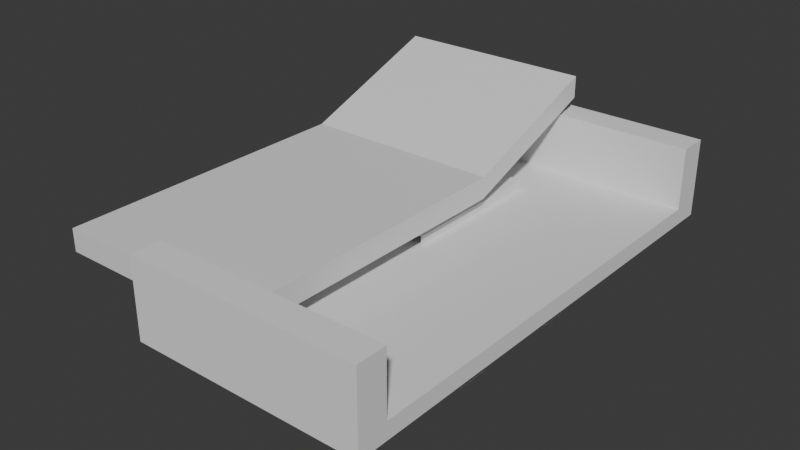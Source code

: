 # Source: Bed.blend  (saved by Blender 4.4.30; exported with 4.5.12 LTS)
import bpy
from mathutils import Matrix  # noqa: F401  (used for matrix-valued properties, if any)

bpy.ops.wm.read_factory_settings(use_empty=True)
scene = bpy.context.scene
scene.name = 'Scene'

# ---- collections
col_collection = bpy.data.collections.new('Collection'); scene.collection.children.link(col_collection)

# ---- materials (node trees are filled in below, after node groups)
mat_material_001 = bpy.data.materials.new('Material.001')
mat_material_001.alpha_threshold = 0.0
mat_material_001.roughness = 0.5
mat_material_001.line_color = (0.0, 0.0, 0.0, 1.0)

# ---- material node trees
mat_material_001.use_nodes = True; mat_material_001.node_tree.nodes.clear()
_N = mat_material_001.node_tree.nodes; _L = mat_material_001.node_tree.links
n0 = _N.new('ShaderNodeOutputMaterial'); n0.name = 'Material Output'; n0.location = (300, 300)
n1 = _N.new('ShaderNodeBsdfPrincipled'); n1.name = 'Principled BSDF'; n1.location = (10, 300)
n1.inputs[3].default_value = 1.45
_L.new(n1.outputs[0], n0.inputs[0])
n0.is_active_output = True

# ---- world
world_world = bpy.data.worlds.new('World'); scene.world = world_world
world_world.use_nodes = True; world_world.node_tree.nodes.clear()
_N = world_world.node_tree.nodes; _L = world_world.node_tree.links
n0 = _N.new('ShaderNodeOutputWorld'); n0.name = 'World Output'; n0.location = (300, 300)
n1 = _N.new('ShaderNodeBackground'); n1.name = 'Background'; n1.location = (10, 300)
n1.inputs[0].default_value = (0.05088, 0.05088, 0.05088, 1.0)
_L.new(n1.outputs[0], n0.inputs[0])
n0.is_active_output = True
world_world.color = (0.05088, 0.05088, 0.05088)
world_world.sun_shadow_jitter_overblur = 0.0

# ---- meshes
me_cube_002 = bpy.data.meshes.new('Cube.002')
me_cube_002.from_pydata([(0.7849, 1.0, 6.056), (0.7849, 1.0, 4.056), (0.7849, -1.0, 1.0), (0.7849, -1.0, -1.0), (-0.7849, 1.0, 6.056), (-0.7849, 1.0, 4.056), (-0.7849, -1.0, 1.0), (-0.7849, -1.0, -1.0), (-0.7849, 0.3333, -1.0), (-0.7849, -0.3333, -1.0), (0.2616, 1.0, 4.056), (-0.2616, 1.0, 4.056), (0.7849, 1.0, 5.389), (0.7849, 1.0, 4.722), (-0.7849, -1.0, -0.3333), (-0.7849, -1.0, 0.3333), (0.7849, -1.0, 0.3333), (0.7849, -1.0, -0.3333), (-0.7849, 1.0, 5.389), (-0.7849, 1.0, 4.722), (0.2616, -1.0, 1.0), (-0.2616, -1.0, 1.0), (0.7849, 0.3333, 1.0), (0.7849, -0.3333, 1.0), (-0.2616, -1.0, -1.0), (0.2616, -1.0, -1.0), (-0.7849, -0.3333, 1.0), (-0.7849, 0.3333, 1.0), (-0.2616, 1.0, 6.056), (0.2616, 1.0, 6.056), (0.7849, -0.3333, -1.0), (0.7849, 0.3333, -1.0), (-0.2616, 1.0, 4.722), (0.2616, 1.0, 4.722), (-0.2616, 1.0, 5.389), (0.2616, 1.0, 5.389), (0.7849, 0.3333, -0.3333), (0.7849, -0.3333, -0.3333), (0.7849, 0.3333, 0.3333), (0.7849, -0.3333, 0.3333), (-0.2616, 0.3333, -1.0), (-0.2616, -0.3333, -1.0), (0.2616, 0.3333, -1.0), (0.2616, -0.3333, -1.0), (-0.7849, -0.3333, -0.3333), (-0.7849, 0.3333, -0.3333), (-0.7849, -0.3333, 0.3333), (-0.7849, 0.3333, 0.3333), (0.2616, -1.0, -0.3333), (-0.2616, -1.0, -0.3333), (0.2616, -1.0, 0.3333), (-0.2616, -1.0, 0.3333), (0.2616, 0.3333, 1.0), (0.2616, -0.3333, 1.0), (-0.2616, 0.3333, 1.0), (-0.2616, -0.3333, 1.0)], [], [(55, 26, 6, 21), (51, 21, 6, 15), (47, 27, 4, 18), (43, 30, 3, 25), (39, 23, 2, 16), (35, 29, 0, 12), (10, 33, 13, 1), (33, 35, 12, 13), (5, 19, 32, 11), (11, 32, 33, 10), (19, 18, 34, 32), (32, 34, 35, 33), (18, 4, 28, 34), (34, 28, 29, 35), (30, 37, 17, 3), (37, 39, 16, 17), (1, 13, 36, 31), (31, 36, 37, 30), (13, 12, 38, 36), (36, 38, 39, 37), (12, 0, 22, 38), (38, 22, 23, 39), (9, 41, 24, 7), (41, 43, 25, 24), (5, 11, 40, 8), (8, 40, 41, 9), (11, 10, 42, 40), (40, 42, 43, 41), (10, 1, 31, 42), (42, 31, 30, 43), (8, 45, 19, 5), (45, 47, 18, 19), (7, 14, 44, 9), (9, 44, 45, 8), (14, 15, 46, 44), (44, 46, 47, 45), (15, 6, 26, 46), (46, 26, 27, 47), (24, 49, 14, 7), (49, 51, 15, 14), (3, 17, 48, 25), (25, 48, 49, 24), (17, 16, 50, 48), (48, 50, 51, 49), (16, 2, 20, 50), (50, 20, 21, 51), (23, 53, 20, 2), (53, 55, 21, 20), (0, 29, 52, 22), (22, 52, 53, 23), (29, 28, 54, 52), (52, 54, 55, 53), (28, 4, 27, 54), (54, 27, 26, 55)])
_uv = me_cube_002.uv_layers.new(name='UVMap')
_uv.uv.foreach_set('vector', [0.7917, 0.6667, 0.875, 0.6667, 0.875, 0.75, 0.7917, 0.75, 0.5417, 0.9167, 0.625, 0.9167, 0.625, 1.0, 0.5417, 1.0, 0.5417, 0.1667, 0.625, 0.1667, 0.625, 0.25, 0.5417, 0.25, 0.2917, 0.6667, 0.375, 0.6667, 0.375, 0.75, 0.2917, 0.75, 0.5417, 0.6667, 0.625, 0.6667, 0.625, 0.75, 0.5417, 0.75, 0.5417, 0.4167, 0.625, 0.4167, 0.625, 0.5, 0.5417, 0.5, 0.375, 0.4167, 0.4583, 0.4167, 0.4583, 0.5, 0.375, 0.5, 0.4583, 0.4167, 0.5417, 0.4167, 0.5417, 0.5, 0.4583, 0.5, 0.375, 0.25, 0.4583, 0.25, 0.4583, 0.3333, 0.375, 0.3333, 0.375, 0.3333, 0.4583, 0.3333, 0.4583, 0.4167, 0.375, 0.4167, 0.4583, 0.25, 0.5417, 0.25, 0.5417, 0.3333, 0.4583, 0.3333, 0.4583, 0.3333, 0.5417, 0.3333, 0.5417, 0.4167, 0.4583, 0.4167, 0.5417, 0.25, 0.625, 0.25, 0.625, 0.3333, 0.5417, 0.3333, 0.5417, 0.3333, 0.625, 0.3333, 0.625, 0.4167, 0.5417, 0.4167, 0.375, 0.6667, 0.4583, 0.6667, 0.4583, 0.75, 0.375, 0.75, 0.4583, 0.6667, 0.5417, 0.6667, 0.5417, 0.75, 0.4583, 0.75, 0.375, 0.5, 0.4583, 0.5, 0.4583, 0.5833, 0.375, 0.5833, 0.375, 0.5833, 0.4583, 0.5833, 0.4583, 0.6667, 0.375, 0.6667, 0.4583, 0.5, 0.5417, 0.5, 0.5417, 0.5833, 0.4583, 0.5833, 0.4583, 0.5833, 0.5417, 0.5833, 0.5417, 0.6667, 0.4583, 0.6667, 0.5417, 0.5, 0.625, 0.5, 0.625, 0.5833, 0.5417, 0.5833, 0.5417, 0.5833, 0.625, 0.5833, 0.625, 0.6667, 0.5417, 0.6667, 0.125, 0.6667, 0.2083, 0.6667, 0.2083, 0.75, 0.125, 0.75, 0.2083, 0.6667, 0.2917, 0.6667, 0.2917, 0.75, 0.2083, 0.75, 0.125, 0.5, 0.2083, 0.5, 0.2083, 0.5833, 0.125, 0.5833, 0.125, 0.5833, 0.2083, 0.5833, 0.2083, 0.6667, 0.125, 0.6667, 0.2083, 0.5, 0.2917, 0.5, 0.2917, 0.5833, 0.2083, 0.5833, 0.2083, 0.5833, 0.2917, 0.5833, 0.2917, 0.6667, 0.2083, 0.6667, 0.2917, 0.5, 0.375, 0.5, 0.375, 0.5833, 0.2917, 0.5833, 0.2917, 0.5833, 0.375, 0.5833, 0.375, 0.6667, 0.2917, 0.6667, 0.375, 0.1667, 0.4583, 0.1667, 0.4583, 0.25, 0.375, 0.25, 0.4583, 0.1667, 0.5417, 0.1667, 0.5417, 0.25, 0.4583, 0.25, 0.375, 0.0, 0.4583, 0.0, 0.4583, 0.08333, 0.375, 0.08333, 0.375, 0.08333, 0.4583, 0.08333, 0.4583, 0.1667, 0.375, 0.1667, 0.4583, 0.0, 0.5417, 0.0, 0.5417, 0.08333, 0.4583, 0.08333, 0.4583, 0.08333, 0.5417, 0.08333, 0.5417, 0.1667, 0.4583, 0.1667, 0.5417, 0.0, 0.625, 0.0, 0.625, 0.08333, 0.5417, 0.08333, 0.5417, 0.08333, 0.625, 0.08333, 0.625, 0.1667, 0.5417, 0.1667, 0.375, 0.9167, 0.4583, 0.9167, 0.4583, 1.0, 0.375, 1.0, 0.4583, 0.9167, 0.5417, 0.9167, 0.5417, 1.0, 0.4583, 1.0, 0.375, 0.75, 0.4583, 0.75, 0.4583, 0.8333, 0.375, 0.8333, 0.375, 0.8333, 0.4583, 0.8333, 0.4583, 0.9167, 0.375, 0.9167, 0.4583, 0.75, 0.5417, 0.75, 0.5417, 0.8333, 0.4583, 0.8333, 0.4583, 0.8333, 0.5417, 0.8333, 0.5417, 0.9167, 0.4583, 0.9167, 0.5417, 0.75, 0.625, 0.75, 0.625, 0.8333, 0.5417, 0.8333, 0.5417, 0.8333, 0.625, 0.8333, 0.625, 0.9167, 0.5417, 0.9167, 0.625, 0.6667, 0.7083, 0.6667, 0.7083, 0.75, 0.625, 0.75, 0.7083, 0.6667, 0.7917, 0.6667, 0.7917, 0.75, 0.7083, 0.75, 0.625, 0.5, 0.7083, 0.5, 0.7083, 0.5833, 0.625, 0.5833, 0.625, 0.5833, 0.7083, 0.5833, 0.7083, 0.6667, 0.625, 0.6667, 0.7083, 0.5, 0.7917, 0.5, 0.7917, 0.5833, 0.7083, 0.5833, 0.7083, 0.5833, 0.7917, 0.5833, 0.7917, 0.6667, 0.7083, 0.6667, 0.7917, 0.5, 0.875, 0.5, 0.875, 0.5833, 0.7917, 0.5833, 0.7917, 0.5833, 0.875, 0.5833, 0.875, 0.6667, 0.7917, 0.6667])
me_cube_002.materials.append(mat_material_001)
me_cube_002.use_mirror_vertex_groups = False
me_cube_002.update()
me_cube_003 = bpy.data.meshes.new('Cube.003')
me_cube_003.from_pydata([(-1.0, 1.014, -0.783), (-1.0, 1.014, 1.217), (1.0, 1.014, -0.783), (1.0, 1.014, 1.217), (-1.0, -1.014, -0.783), (-1.0, -1.014, 1.217), (1.0, -1.014, -0.783), (1.0, -1.014, 1.217), (-1.0, 0.8892, 1.217), (1.0, 0.8892, -0.783), (-1.0, 0.8892, -0.783), (-1.0, 1.014, 0.217), (0.0, 1.014, -0.783), (0.0, 1.014, 1.217), (1.0, 1.014, 0.217), (1.0, 0.8892, 1.217), (-1.0, -0.8892, 1.217), (1.0, -0.8892, -0.783), (-1.0, -0.8892, -0.783), (-1.0, -1.014, 0.217), (0.0, 0.8892, 1.217), (0.0, 0.8892, -0.783), (0.0, -1.014, -0.783), (-1.0, 0.8892, 0.217), (0.0, 1.014, 0.217), (1.0, 0.8892, 0.217), (1.0, 0.8892, -8.172), (1.0, 1.014, -8.172), (0.0, 1.014, -8.172), (-1.0, 1.014, -8.172), (-1.0, 0.8892, -8.172), (0.0, 0.8892, -8.172), (-1.0, 0.3168, -0.783), (0.0, -1.014, 1.217), (1.0, 0.3168, 1.217), (1.0, -1.014, 0.217), (1.0, -0.8892, 1.217), (0.0, -0.8892, 1.217), (0.0, -0.8892, -0.783), (-1.0, -0.8892, 0.217), (0.0, -1.014, 0.217), (1.0, -0.8892, 0.217), (1.0, -0.8892, -8.172), (1.0, -1.014, -8.172), (0.0, -1.014, -8.172), (-1.0, 0.3168, 1.217), (-1.0, -1.014, -8.172), (1.0, 0.3168, -0.783), (-1.0, -0.8892, -8.172), (0.0, -0.8892, -8.172), (-1.0, -0.3168, -0.783), (1.0, -0.3168, 1.217), (-1.0, -0.3168, 1.217), (1.0, -0.3168, -0.783), (0.0, -0.3168, 1.217), (-0.3333, -0.8892, 1.217), (-0.6667, -0.8892, 1.217), (0.0, 0.3168, 1.217), (-0.3333, 0.8892, 1.217), (-0.6667, 0.8892, 1.217), (0.6667, 0.8892, 1.217), (0.3333, 0.8892, 1.217), (0.6667, -0.8892, 1.217), (0.0, 0.3168, -0.783), (0.3333, 0.8892, -0.783), (0.6667, 0.8892, -0.783), (-0.6667, 0.8892, -0.783), (-0.3333, 0.8892, -0.783), (0.3333, -0.8892, 1.217), (0.0, -0.3168, -0.783), (0.3333, -0.8892, -0.783), (0.6667, -0.8892, -0.783), (-0.6667, -0.8892, -0.783), (-0.3333, -0.8892, -0.783), (-1.0, -0.8892, -0.1164), (-1.0, -0.8892, -0.4497), (-1.0, 0.8892, -0.1164), (-1.0, 0.8892, -0.4497), (-1.0, 0.8892, 0.8836), (-1.0, 0.8892, 0.5503), (-1.0, 0.3168, 0.217), (-1.0, -0.8892, 0.8836), (1.0, 0.8892, 0.5503), (1.0, 0.8892, 0.8836), (1.0, 0.8892, -0.4497), (1.0, 0.8892, -0.1164), (1.0, 0.3168, 0.217), (-1.0, -0.8892, 0.5503), (-1.0, -0.3168, 0.217), (1.0, -0.8892, 0.5503), (1.0, 0.3168, -0.4497), (1.0, 0.3168, -0.1164), (1.0, -0.8892, 0.8836), (1.0, -0.8892, -0.4497), (1.0, 0.3168, 0.5503), (1.0, 0.3168, 0.8836), (1.0, -0.8892, -0.1164), (1.0, -0.3168, 0.217), (-1.0, 0.3168, 0.8836), (-1.0, 0.3168, 0.5503), (1.0, -0.3168, -0.4497), (1.0, -0.3168, -0.1164), (-1.0, 0.3168, -0.1164), (-1.0, 0.3168, -0.4497), (1.0, -0.3168, 0.5503), (1.0, -0.3168, 0.8836), (-1.0, -0.3168, 0.8836), (-1.0, -0.3168, 0.5503), (-1.0, -0.3168, -0.1164), (-1.0, -0.3168, -0.4497), (-0.3333, -0.3168, -0.783), (-0.6667, -0.3168, -0.783), (0.6667, -0.3168, -0.783), (0.3333, -0.3168, -0.783), (0.3333, -0.3168, 1.217), (0.6667, -0.3168, 1.217), (-0.6667, -0.3168, 1.217), (-0.3333, 0.3168, -0.783), (-0.3333, -0.3168, 1.217), (-0.6667, 0.3168, -0.783), (-1.0, -0.03057, -0.783), (0.6667, 0.3168, -0.783), (1.0, -0.03057, 1.217), (0.3333, 0.3168, -0.783), (-1.0, -0.03057, 1.217), (0.3333, 0.3168, 1.217), (1.0, -0.03057, -0.783), (0.6667, 0.3168, 1.217), (0.0, -0.03057, 1.217), (-0.6667, 0.3168, 1.217), (0.0, -0.03057, -0.783), (-0.3333, 0.3168, 1.217), (-1.0, -0.03057, 0.217), (1.0, -0.03057, 0.217), (1.0, -0.3168, 0.05029), (1.0, -0.3168, -0.6164), (-1.0, 0.03057, -0.783), (1.0, 0.03057, 1.217), (-1.0, 0.03057, 1.217), (1.0, 0.03057, -0.783), (0.0, 0.03057, 1.217), (0.0, 0.03057, -0.783), (-1.0, 0.03057, 0.217), (1.0, 0.03057, 0.217), (1.0, -0.3168, -0.283), (1.0, -0.03057, -0.4497), (1.0, -0.03057, -0.1164), (1.0, 0.3168, 0.05029), (1.0, 0.3168, -0.6164), (1.0, 0.3168, -0.283), (1.0, 0.03057, -0.4497), (1.0, 0.03057, -0.1164), (1.0, -0.3168, 1.05), (1.0, -0.3168, 0.3836), (1.0, -0.3168, 0.717), (1.0, 0.3168, 1.05), (1.0, 0.3168, 0.3836), (1.0, 0.3168, 0.717), (1.0, 0.03057, 0.5503), (1.0, 0.03057, 0.8836), (1.0, -0.03057, 0.5503), (1.0, -0.03057, 0.8836), (-1.0, -0.3168, 0.3836), (-1.0, 0.3168, 0.3836), (-1.0, 0.3168, 1.05), (-1.0, 0.3168, 0.717), (-1.0, 0.03057, 0.8836), (-1.0, 0.03057, 0.5503), (-1.0, -0.3168, 1.05), (-1.0, -0.3168, 0.717), (-1.0, -0.03057, 0.8836), (-1.0, 0.3168, -0.6164), (-1.0, 0.3168, 0.05029), (-1.0, 0.3168, -0.283), (-1.0, 0.03057, -0.1164), (-1.0, 0.03057, -0.4497), (-0.3333, 0.03057, -0.783), (-0.6667, 0.03057, -0.783), (-1.0, -0.03057, 0.5503), (-0.1667, 0.3168, -0.783), (-1.0, -0.3168, -0.6164), (-0.5, 0.3168, -0.783), (-1.0, -0.3168, 0.05029), (-0.8333, 0.3168, -0.783), (0.6667, 0.03057, -0.783), (0.3333, 0.03057, -0.783), (-1.0, -0.3168, -0.283), (0.8333, 0.3168, -0.783), (-1.0, -0.03057, -0.1164), (0.5, 0.3168, -0.783), (-1.0, -0.03057, -0.4497), (0.1667, 0.3168, -0.783), (0.3333, 0.03057, 1.217), (0.6667, 0.03057, 1.217), (-0.3333, -0.03057, -0.783), (0.1667, 0.3168, 1.217), (-0.6667, -0.03057, -0.783), (0.5, 0.3168, 1.217), (-0.1667, -0.3168, -0.783), (0.8333, 0.3168, 1.217), (-0.6667, 0.03057, 1.217), (-0.3333, 0.03057, 1.217), (-0.5, -0.3168, -0.783), (-0.8333, 0.3168, 1.217), (-0.8333, -0.3168, -0.783), (-0.5, 0.3168, 1.217), (0.6667, -0.03057, -0.783), (-0.1667, 0.3168, 1.217), (-0.1667, 0.03057, 1.217), (-0.5, 0.03057, 1.217), (-0.8333, 0.03057, 1.217), (0.8333, 0.03057, 1.217), (0.5, 0.03057, 1.217), (0.1667, 0.03057, 1.217), (0.1667, 0.03057, -0.783), (0.5, 0.03057, -0.783), (0.8333, 0.03057, -0.783), (-0.8333, 0.03057, -0.783), (-0.5, 0.03057, -0.783), (-0.1667, 0.03057, -0.783), (-1.0, 0.03057, -0.283), (-1.0, 0.03057, 0.05029), (-1.0, 0.03057, -0.6164), (-1.0, 0.03057, 0.717), (-1.0, 0.03057, 1.05), (-1.0, 0.03057, 0.3836), (1.0, 0.03057, 0.717), (1.0, 0.03057, 0.3836), (1.0, 0.03057, 1.05), (1.0, 0.03057, -0.283), (1.0, 0.03057, -0.6164), (1.0, 0.03057, 0.05029), (0.3333, -0.03057, -0.783), (-1.0, 0.1737, 1.217), (0.0, 0.1737, 1.217), (0.3333, 0.1737, 1.217), (0.6667, 0.1737, 1.217), (0.8333, -0.3168, -0.783), (0.08333, 0.3168, 1.217), (0.5, -0.3168, -0.783), (0.4167, 0.3168, 1.217), (0.1667, -0.3168, -0.783), (0.75, 0.3168, 1.217), (-0.6667, 0.1737, 1.217), (-0.3333, 0.1737, 1.217), (0.3333, -0.03057, 1.217), (-0.9167, 0.3168, 1.217), (0.6667, -0.03057, 1.217), (-0.5833, 0.3168, 1.217), (0.1667, -0.3168, 1.217), (-0.25, 0.3168, 1.217), (1.0, 0.1737, 1.217), (0.5, -0.3168, 1.217), (0.8333, -0.3168, 1.217), (-0.6667, -0.03057, 1.217), (-0.3333, -0.03057, 1.217), (-0.8333, -0.3168, 1.217), (0.25, 0.3168, 1.217), (-0.5, -0.3168, 1.217), (0.5833, 0.3168, 1.217), (-0.1667, -0.3168, 1.217), (0.9167, 0.3168, 1.217), (-0.1667, -0.03057, 1.217), (-0.5, -0.03057, 1.217), (-0.8333, -0.03057, 1.217), (-0.75, 0.3168, 1.217), (0.8333, -0.03057, 1.217), (-0.4167, 0.3168, 1.217), (0.5, -0.03057, 1.217), (-0.08333, 0.3168, 1.217), (-0.1667, 0.1737, 1.217), (0.1667, -0.03057, 1.217), (-0.25, 0.03057, 1.217), (-0.08333, 0.03057, 1.217), (-0.5, 0.1737, 1.217), (0.1667, -0.03057, -0.783), (-0.5833, 0.03057, 1.217), (-0.4167, 0.03057, 1.217), (-0.8333, 0.1737, 1.217), (0.5, -0.03057, -0.783), (-0.9167, 0.03057, 1.217), (-0.75, 0.03057, 1.217), (0.8333, 0.1737, 1.217), (0.8333, -0.03057, -0.783), (0.75, 0.03057, 1.217), (0.9167, 0.03057, 1.217), (0.5, 0.1737, 1.217), (-0.8333, -0.03057, -0.783), (0.4167, 0.03057, 1.217), (0.5833, 0.03057, 1.217), (0.1667, 0.1737, 1.217), (-0.5, -0.03057, -0.783), (0.08333, 0.03057, 1.217), (0.25, 0.03057, 1.217), (-0.1667, -0.03057, -0.783), (-1.0, -0.03057, -0.283), (0.08333, 0.1737, 1.217), (-1.0, -0.03057, 0.05029), (-1.0, -0.03057, -0.6164), (0.4167, 0.1737, 1.217), (-1.0, -0.03057, 0.717), (-1.0, -0.03057, 1.05), (0.75, 0.1737, 1.217), (-1.0, -0.03057, 0.3836), (1.0, -0.03057, 0.717), (-0.9167, 0.1737, 1.217), (1.0, -0.03057, 0.3836), (1.0, -0.03057, 1.05), (-0.5833, 0.1737, 1.217), (1.0, -0.03057, -0.283), (1.0, -0.03057, -0.6164), (-0.25, 0.1737, 1.217), (-0.08333, 0.1737, 1.217), (-0.4167, 0.1737, 1.217), (-0.75, 0.1737, 1.217), (0.9167, 0.1737, 1.217), (0.5833, 0.1737, 1.217), (0.25, 0.1737, 1.217), (0.6667, 0.1737, 7.072), (0.6667, 0.3168, 7.072), (-0.6667, 0.1737, 7.072), (-0.6667, 0.3168, 7.072), (-0.5833, 0.3168, 7.072), (0.5833, 0.3168, 7.072), (-0.5833, 0.1737, 7.072), (0.5833, 0.1737, 7.072), (-1.0, 0.0, -0.783), (-1.0, 0.0, 0.217), (1.0, 0.0, 0.217), (1.0, 0.0, -0.4497), (1.0, 0.0, -0.1164), (1.0, 0.0, 0.5503), (1.0, 0.0, 0.8836), (-1.0, 0.0, 0.8836), (-1.0, 0.0, 0.5503), (-1.0, 0.0, -0.1164), (-1.0, 0.0, -0.4497), (-1.0, 0.0, 1.217), (1.0, 0.0, -0.783), (0.0, 0.0, 1.217), (0.0, 0.0, -0.783), (-0.3333, 0.0, -0.783), (-0.6667, 0.0, -0.783), (0.6667, 0.0, -0.783), (0.3333, 0.0, -0.783), (0.3333, 0.0, 1.217), (0.6667, 0.0, 1.217), (-0.6667, 0.0, 1.217), (-0.3333, 0.0, 1.217), (-0.1667, 0.0, 1.217), (-0.5, 0.0, 1.217), (-0.8333, 0.0, 1.217), (0.8333, 0.0, 1.217), (0.5, 0.0, 1.217), (0.1667, 0.0, 1.217), (0.1667, 0.0, -0.783), (0.5, 0.0, -0.783), (0.8333, 0.0, -0.783), (-0.8333, 0.0, -0.783), (-0.5, 0.0, -0.783), (-0.1667, 0.0, -0.783), (-1.0, 0.0, -0.283), (-1.0, 0.0, 0.05029), (-1.0, 0.0, -0.6164), (-1.0, 0.0, 0.717), (-1.0, 0.0, 1.05), (-1.0, 0.0, 0.3836), (1.0, 0.0, 0.717), (1.0, 0.0, 0.3836), (1.0, 0.0, 1.05), (1.0, 0.0, -0.283), (1.0, 0.0, -0.6164), (1.0, 0.0, 0.05029), (1.0, 0.0, 1.217), (0.25, 0.0, 1.217), (0.08333, 0.0, 1.217), (0.5833, 0.0, 1.217), (0.4167, 0.0, 1.217), (0.9167, 0.0, 1.217), (0.75, 0.0, 1.217), (-0.75, 0.0, 1.217), (-0.9167, 0.0, 1.217), (-0.4167, 0.0, 1.217), (-0.5833, 0.0, 1.217), (-0.08333, 0.0, 1.217), (-0.25, 0.0, 1.217), (1.0, -0.03057, 0.05029), (-1.0, -0.1737, 1.217), (0.0, -0.1737, 1.217), (0.3333, -0.1737, 1.217), (0.6667, -0.1737, 1.217), (0.08333, -0.3168, 1.217), (0.4167, -0.3168, 1.217), (0.75, -0.3168, 1.217), (-0.6667, -0.1737, 1.217), (-0.3333, -0.1737, 1.217), (-0.9167, -0.3168, 1.217), (-0.5833, -0.3168, 1.217), (-0.25, -0.3168, 1.217), (1.0, -0.1737, 1.217), (0.25, -0.3168, 1.217), (0.5833, -0.3168, 1.217), (0.9167, -0.3168, 1.217), (-0.75, -0.3168, 1.217), (-0.4167, -0.3168, 1.217), (-0.08333, -0.3168, 1.217), (-0.1667, -0.1737, 1.217), (-0.25, -0.03057, 1.217), (-0.08333, -0.03057, 1.217), (-0.5, -0.1737, 1.217), (-0.5833, -0.03057, 1.217), (-0.4167, -0.03057, 1.217), (-0.8333, -0.1737, 1.217), (-0.9167, -0.03057, 1.217), (-0.75, -0.03057, 1.217), (0.8333, -0.1737, 1.217), (0.75, -0.03057, 1.217), (0.9167, -0.03057, 1.217), (0.5, -0.1737, 1.217), (0.4167, -0.03057, 1.217), (0.5833, -0.03057, 1.217), (0.1667, -0.1737, 1.217), (0.08333, -0.03057, 1.217), (0.25, -0.03057, 1.217), (0.08333, -0.1737, 1.217), (0.4167, -0.1737, 1.217), (0.75, -0.1737, 1.217), (-0.9167, -0.1737, 1.217), (-0.5833, -0.1737, 1.217), (-0.25, -0.1737, 1.217), (-0.08333, -0.1737, 1.217), (-0.4167, -0.1737, 1.217), (-0.75, -0.1737, 1.217), (0.9167, -0.1737, 1.217), (0.5833, -0.1737, 1.217), (0.25, -0.1737, 1.217), (0.6667, -0.1737, 7.072), (0.6667, -0.3168, 7.072), (-0.6667, -0.1737, 7.072), (-0.6667, -0.3168, 7.072), (-0.5833, -0.3168, 7.072), (0.5833, -0.3168, 7.072), (-0.5833, -0.1737, 7.072), (0.5833, -0.1737, 7.072)], [], [(25, 14, 3, 15, 83, 82), (24, 13, 3, 14), (23, 11, 0, 10, 77, 76), (97, 153, 104, 89, 41), (2, 9, 26, 27), (20, 61, 60, 15, 3, 13), (8, 59, 58, 20, 13, 1), (131, 250, 207, 269, 57, 20, 58), (127, 242, 199, 261, 34, 15, 60), (10, 0, 29, 30), (123, 191, 63, 21, 64), (119, 183, 32, 10, 66), (22, 44, 43, 6), (19, 40, 33, 5), (115, 62, 36, 51, 402, 253, 393), (103, 77, 10, 32, 171), (99, 79, 23, 80, 163), (8, 1, 11, 23, 79, 78), (12, 24, 14, 2), (0, 11, 24, 12), (11, 1, 13, 24), (95, 83, 15, 34, 155), (91, 85, 25, 86, 147), (9, 2, 14, 25, 85, 84), (31, 30, 29, 28), (26, 31, 28, 27), (9, 65, 64, 21, 31, 26), (0, 12, 28, 29), (21, 67, 66, 10, 30, 31), (12, 2, 27, 28), (301, 170, 106, 168), (231, 147, 86, 143), (106, 169, 107, 87, 81), (295, 190, 109, 186), (230, 148, 90, 150), (229, 149, 91, 151), (47, 9, 84, 90, 148), (90, 84, 85, 91, 149), (69, 38, 73, 110, 198), (228, 155, 34, 251, 137), (294, 198, 110, 194), (53, 17, 71, 112, 237), (227, 156, 94, 158), (226, 157, 95, 159), (86, 25, 82, 94, 156), (94, 82, 83, 95, 157), (279, 239, 113, 232), (225, 163, 80, 142), (54, 37, 68, 114, 400, 249, 391), (434, 443, 436, 390), (224, 164, 98, 166), (223, 165, 99, 167), (45, 8, 78, 98, 164), (98, 78, 79, 99, 165), (116, 56, 55, 118, 404, 258, 397), (222, 171, 32, 136), (430, 405, 54, 388), (384, 408, 128, 339), (221, 172, 102, 174), (220, 173, 103, 175), (80, 23, 76, 102, 172), (102, 76, 77, 103, 173), (39, 74, 75, 18, 4, 19), (18, 48, 46, 4), (41, 89, 92, 36, 7, 35), (40, 35, 7, 33), (6, 43, 42, 17), (16, 5, 33, 37, 55, 56), (37, 33, 7, 36, 62, 68), (118, 55, 37, 54, 405, 260, 398), (109, 180, 50, 18, 75), (105, 152, 51, 36, 92), (113, 70, 38, 69, 241), (111, 72, 18, 50, 204), (107, 162, 88, 39, 87), (22, 6, 35, 40), (16, 81, 87, 39, 19, 5), (4, 22, 40, 19), (49, 44, 46, 48), (386, 133, 97, 134), (101, 134, 97, 41, 96), (17, 93, 96, 41, 35, 6), (42, 43, 44, 49), (4, 46, 44, 22), (17, 42, 49, 38, 70, 71), (38, 49, 48, 18, 72, 73), (63, 179, 117, 67, 21), (117, 181, 119, 66, 67), (382, 411, 255, 348), (219, 176, 117, 179), (380, 414, 254, 347), (218, 177, 119, 181), (378, 417, 122, 373), (217, 136, 32, 183), (47, 187, 121, 65, 9), (121, 189, 123, 64, 65), (376, 420, 247, 346), (216, 184, 121, 187), (374, 423, 245, 345), (215, 185, 123, 189), (355, 275, 130, 340), (214, 141, 63, 191), (57, 238, 195, 257, 125, 61, 20), (125, 240, 197, 259, 127, 60, 61), (126, 53, 237, 283), (317, 235, 125, 257), (338, 126, 283, 357), (316, 236, 318, 325), (357, 283, 206, 343), (315, 251, 34, 261), (45, 246, 203, 265, 129, 59, 8), (129, 248, 205, 267, 131, 58, 59), (196, 111, 204, 287), (314, 243, 129, 265), (342, 196, 287, 358), (313, 244, 131, 267), (358, 287, 120, 326), (312, 234, 57, 269), (53, 135, 100, 93, 17), (104, 154, 105, 92, 89), (310, 145, 100, 135), (309, 146, 101, 144), (100, 144, 101, 96, 93), (306, 160, 104, 153), (307, 122, 399, 51, 152), (304, 161, 105, 154), (311, 270, 207, 250), (385, 349, 208, 272), (384, 339, 140, 273), (308, 274, 205, 248), (383, 350, 209, 276), (382, 348, 201, 277), (305, 278, 203, 246), (381, 351, 210, 280), (380, 347, 200, 281), (302, 282, 199, 242), (379, 352, 211, 284), (378, 373, 137, 285), (299, 286, 197, 240), (377, 353, 212, 288), (376, 346, 193, 289), (296, 290, 195, 238), (375, 354, 213, 292), (374, 345, 192, 293), (185, 214, 191, 123), (344, 355, 214, 185), (355, 340, 141, 214), (184, 215, 189, 121), (343, 356, 215, 184), (356, 344, 185, 215), (139, 216, 187, 47), (338, 357, 216, 139), (357, 343, 184, 216), (177, 217, 183, 119), (342, 358, 217, 177), (358, 326, 136, 217), (176, 218, 181, 117), (341, 359, 218, 176), (359, 342, 177, 218), (141, 219, 179, 63), (340, 360, 219, 141), (360, 341, 176, 219), (361, 220, 175, 336), (335, 174, 220, 361), (174, 102, 173, 220), (362, 221, 174, 335), (327, 142, 221, 362), (142, 80, 172, 221), (363, 222, 136, 326), (336, 175, 222, 363), (175, 103, 171, 222), (364, 223, 167, 334), (333, 166, 223, 364), (166, 98, 165, 223), (365, 224, 166, 333), (365, 337, 138, 224), (138, 233, 45, 164, 224), (366, 225, 142, 327), (334, 167, 225, 366), (167, 99, 163, 225), (367, 226, 159, 332), (331, 158, 226, 367), (158, 94, 157, 226), (368, 227, 158, 331), (328, 143, 227, 368), (143, 86, 156, 227), (369, 228, 137, 373), (332, 159, 228, 369), (159, 95, 155, 228), (370, 229, 151, 330), (329, 150, 229, 370), (150, 90, 149, 229), (371, 230, 150, 329), (338, 139, 230, 371), (139, 47, 148, 230), (372, 231, 143, 328), (330, 151, 231, 372), (151, 91, 147, 231), (354, 374, 293, 213), (359, 291, 196, 342), (130, 69, 198, 294), (339, 375, 292, 140), (361, 336, 190, 295), (335, 361, 295, 188), (234, 296, 238, 57), (140, 292, 296, 234), (292, 213, 290, 296), (353, 376, 289, 212), (327, 362, 297, 132), (132, 297, 182, 88), (345, 377, 288, 192), (190, 298, 180, 109), (364, 334, 178, 300), (235, 299, 240, 125), (192, 288, 299, 235), (288, 212, 286, 299), (352, 378, 285, 211), (365, 333, 170, 301), (365, 301, 124, 337), (346, 379, 284, 193), (334, 366, 303, 178), (178, 303, 162, 107), (236, 302, 242, 127), (193, 284, 302, 236), (284, 211, 282, 302), (351, 380, 281, 210), (160, 304, 154, 104), (368, 331, 160, 306), (337, 381, 280, 138), (369, 373, 122, 307), (332, 369, 307, 161), (233, 305, 246, 45), (138, 280, 305, 233), (280, 210, 278, 305), (350, 382, 277, 209), (329, 370, 309, 145), (145, 309, 144, 100), (347, 383, 276, 200), (126, 310, 135, 53), (372, 328, 133, 386), (127, 259, 323, 319), (200, 276, 308, 243), (276, 209, 274, 308), (349, 384, 273, 208), (354, 271, 423, 374), (339, 128, 422, 375), (348, 385, 272, 201), (422, 424, 421, 271), (353, 268, 420, 376), (244, 311, 250, 131), (201, 272, 311, 244), (272, 208, 270, 311), (270, 312, 269, 207), (208, 273, 312, 270), (273, 140, 234, 312), (274, 313, 267, 205), (209, 277, 313, 274), (277, 201, 244, 313), (278, 314, 265, 203), (210, 281, 314, 278), (281, 200, 243, 314), (282, 315, 261, 199), (211, 285, 315, 282), (285, 137, 251, 315), (286, 316, 259, 197), (212, 289, 316, 286), (289, 193, 236, 316), (290, 317, 257, 195), (213, 293, 317, 290), (293, 192, 235, 317), (325, 318, 319, 323), (320, 324, 322, 321), (243, 308, 324, 320), (236, 127, 319, 318), (308, 248, 322, 324), (129, 243, 320, 321), (248, 129, 321, 322), (259, 316, 325, 323), (333, 364, 300, 170), (343, 206, 279, 356), (340, 130, 294, 360), (341, 194, 291, 359), (363, 326, 120, 298), (362, 335, 188, 297), (124, 301, 168, 52, 387), (170, 300, 169, 106), (328, 368, 306, 133), (331, 367, 304, 160), (371, 329, 145, 310), (370, 330, 146, 309), (388, 54, 391, 424), (146, 386, 134, 101), (161, 307, 152, 105), (128, 388, 424, 422), (367, 332, 161, 304), (338, 371, 310, 126), (188, 295, 186, 108), (366, 327, 132, 303), (194, 110, 202, 291), (336, 363, 298, 190), (206, 112, 239, 279), (375, 422, 271, 354), (232, 113, 241, 275), (377, 419, 268, 353), (425, 392, 252, 418), (381, 413, 264, 351), (426, 393, 253, 415), (383, 410, 263, 350), (344, 232, 275, 355), (427, 396, 256, 412), (330, 372, 386, 146), (360, 294, 194, 341), (424, 391, 249, 421), (52, 168, 106, 81, 16), (356, 279, 232, 344), (133, 306, 153, 97), (428, 397, 258, 409), (52, 16, 56, 116, 403, 256, 396), (385, 407, 262, 349), (429, 398, 260, 406), (433, 402, 51, 399), (283, 237, 112, 206), (435, 400, 114, 389), (114, 68, 62, 115, 401, 252, 392), (112, 71, 70, 113, 239), (108, 186, 109, 75, 74), (287, 204, 50, 120), (291, 202, 111, 196), (88, 182, 108, 74, 39), (303, 132, 88, 162), (297, 188, 108, 182), (298, 120, 50, 180), (110, 73, 72, 111, 202), (300, 178, 107, 169), (431, 404, 118, 395), (275, 241, 69, 130), (379, 416, 266, 352), (432, 403, 116, 394), (345, 245, 419, 377), (389, 114, 392, 425), (245, 389, 425, 419), (419, 425, 418, 268), (352, 266, 417, 378), (346, 247, 416, 379), (390, 115, 393, 426), (247, 390, 426, 416), (416, 426, 415, 266), (351, 264, 414, 380), (337, 124, 413, 381), (387, 52, 396, 427), (124, 387, 427, 413), (413, 427, 412, 264), (350, 263, 411, 382), (347, 254, 410, 383), (115, 437, 441, 401), (254, 394, 428, 410), (410, 428, 409, 263), (349, 262, 408, 384), (348, 255, 407, 385), (395, 118, 398, 429), (255, 395, 429, 407), (407, 429, 406, 262), (406, 260, 405, 430), (262, 406, 430, 408), (408, 430, 388, 128), (409, 258, 404, 431), (263, 409, 431, 411), (411, 431, 395, 255), (412, 256, 403, 432), (264, 412, 432, 414), (414, 432, 394, 254), (415, 253, 402, 433), (266, 415, 433, 417), (417, 433, 399, 122), (418, 252, 401, 434), (268, 418, 434, 420), (420, 434, 390, 247), (421, 249, 400, 435), (271, 421, 435, 423), (423, 435, 389, 245), (443, 441, 437, 436), (438, 439, 440, 442), (394, 438, 442, 428), (390, 436, 437, 115), (428, 442, 440, 397), (116, 439, 438, 394), (397, 440, 439, 116), (401, 441, 443, 434)])
_uv = me_cube_003.uv_layers.new(name='UVMap')
_uv.uv.foreach_set('vector', [0.25, 0.25, 0.5, 0.5, 0.625, 0.5, 0.3125, 0.25, 0.2917, 0.25, 0.2708, 0.25, 0.5, 0.375, 0.625, 0.375, 0.625, 0.5, 0.5, 0.5, 0.25, 0.125, 0.5, 0.25, 0.375, 0.25, 0.1875, 0.125, 0.2083, 0.125, 0.2292, 0.125, 0.1667, 0.1667, 0.1736, 0.1667, 0.1806, 0.1667, 0.2708, 0.25, 0.25, 0.25, 0.375, 0.5, 0.1875, 0.25, 0.1875, 0.25, 0.375, 0.5, 0.3125, 0.1875, 0.3125, 0.2083, 0.3125, 0.2292, 0.3125, 0.25, 0.625, 0.5, 0.625, 0.375, 0.3125, 0.125, 0.3125, 0.1458, 0.3125, 0.1667, 0.3125, 0.1875, 0.625, 0.375, 0.625, 0.25, 0.2083, 0.1111, 0.2083, 0.1146, 0.2083, 0.1181, 0.2083, 0.1215, 0.2083, 0.125, 0.3125, 0.1875, 0.3125, 0.1667, 0.2083, 0.1528, 0.2083, 0.1562, 0.2083, 0.1597, 0.2083, 0.1632, 0.2083, 0.1667, 0.3125, 0.25, 0.3125, 0.2292, 0.1875, 0.125, 0.375, 0.25, 0.375, 0.25, 0.1875, 0.125, 0.125, 0.1389, 0.125, 0.1319, 0.125, 0.125, 0.1875, 0.1875, 0.1875, 0.2083, 0.125, 0.09722, 0.125, 0.09028, 0.125, 0.08333, 0.1875, 0.125, 0.1875, 0.1458, 0.375, 0.375, 0.375, 0.375, 0.375, 0.5, 0.375, 0.5, 0.5, 0.25, 0.5, 0.375, 0.625, 0.375, 0.625, 0.25, 0.2083, 0.1528, 0.3125, 0.2292, 0.3125, 0.25, 0.2083, 0.1667, 0.2083, 0.1632, 0.2083, 0.1597, 0.2083, 0.1562, 0.1389, 0.08333, 0.2083, 0.125, 0.1875, 0.125, 0.125, 0.08333, 0.1319, 0.08333, 0.1806, 0.08333, 0.2708, 0.125, 0.25, 0.125, 0.1667, 0.08333, 0.1736, 0.08333, 0.3125, 0.125, 0.625, 0.25, 0.5, 0.25, 0.25, 0.125, 0.2708, 0.125, 0.2917, 0.125, 0.375, 0.375, 0.5, 0.375, 0.5, 0.5, 0.375, 0.5, 0.375, 0.25, 0.5, 0.25, 0.5, 0.375, 0.375, 0.375, 0.5, 0.25, 0.625, 0.25, 0.625, 0.375, 0.5, 0.375, 0.1944, 0.1667, 0.2917, 0.25, 0.3125, 0.25, 0.2083, 0.1667, 0.2014, 0.1667, 0.1528, 0.1667, 0.2292, 0.25, 0.25, 0.25, 0.1667, 0.1667, 0.1597, 0.1667, 0.1875, 0.25, 0.375, 0.5, 0.5, 0.5, 0.25, 0.25, 0.2292, 0.25, 0.2083, 0.25, 0.1875, 0.1875, 0.1875, 0.125, 0.375, 0.25, 0.375, 0.375, 0.1875, 0.25, 0.1875, 0.1875, 0.375, 0.375, 0.375, 0.5, 0.1875, 0.25, 0.1875, 0.2292, 0.1875, 0.2083, 0.1875, 0.1875, 0.1875, 0.1875, 0.1875, 0.25, 0.375, 0.25, 0.375, 0.375, 0.375, 0.375, 0.375, 0.25, 0.1875, 0.1875, 0.1875, 0.1667, 0.1875, 0.1458, 0.1875, 0.125, 0.1875, 0.125, 0.1875, 0.1875, 0.375, 0.375, 0.375, 0.5, 0.375, 0.5, 0.375, 0.375, 0.151, 0.0625, 0.1458, 0.0625, 0.1944, 0.08333, 0.2014, 0.08333, 0.1198, 0.125, 0.1597, 0.1667, 0.1667, 0.1667, 0.125, 0.125, 0.1944, 0.08333, 0.1875, 0.08333, 0.1806, 0.08333, 0.2708, 0.125, 0.2917, 0.125, 0.1094, 0.0625, 0.1042, 0.0625, 0.1389, 0.08333, 0.1458, 0.08333, 0.09896, 0.125, 0.1319, 0.1667, 0.1389, 0.1667, 0.1042, 0.125, 0.1094, 0.125, 0.1458, 0.1667, 0.1528, 0.1667, 0.1146, 0.125, 0.125, 0.1667, 0.1875, 0.25, 0.2083, 0.25, 0.1389, 0.1667, 0.1319, 0.1667, 0.1389, 0.1667, 0.2083, 0.25, 0.2292, 0.25, 0.1528, 0.1667, 0.1458, 0.1667, 0.125, 0.125, 0.1875, 0.1875, 0.1875, 0.1667, 0.125, 0.1111, 0.125, 0.1181, 0.151, 0.125, 0.2014, 0.1667, 0.2083, 0.1667, 0.1823, 0.1458, 0.1562, 0.125, 0.09375, 0.08854, 0.125, 0.1181, 0.125, 0.1111, 0.09375, 0.08333, 0.125, 0.1667, 0.1875, 0.25, 0.1875, 0.2292, 0.125, 0.1528, 0.125, 0.1597, 0.1302, 0.125, 0.1736, 0.1667, 0.1806, 0.1667, 0.1354, 0.125, 0.1406, 0.125, 0.1875, 0.1667, 0.1944, 0.1667, 0.1458, 0.125, 0.1667, 0.1667, 0.25, 0.25, 0.2708, 0.25, 0.1806, 0.1667, 0.1736, 0.1667, 0.1806, 0.1667, 0.2708, 0.25, 0.2917, 0.25, 0.1944, 0.1667, 0.1875, 0.1667, 0.09375, 0.1094, 0.125, 0.1458, 0.125, 0.1389, 0.09375, 0.1042, 0.1302, 0.0625, 0.1736, 0.08333, 0.1667, 0.08333, 0.125, 0.0625, 0.2083, 0.125, 0.3125, 0.1875, 0.3125, 0.2083, 0.2083, 0.1389, 0.2083, 0.1354, 0.2083, 0.1319, 0.2083, 0.1285, 0.1823, 0.1306, 0.1823, 0.1306, 0.1823, 0.1337, 0.1823, 0.1337, 0.151, 0.0625, 0.2014, 0.08333, 0.1944, 0.08333, 0.1458, 0.0625, 0.1406, 0.0625, 0.1875, 0.08333, 0.1806, 0.08333, 0.1354, 0.0625, 0.2083, 0.08333, 0.3125, 0.125, 0.2917, 0.125, 0.1944, 0.08333, 0.2014, 0.08333, 0.1944, 0.08333, 0.2917, 0.125, 0.2708, 0.125, 0.1806, 0.08333, 0.1875, 0.08333, 0.2083, 0.09722, 0.3125, 0.1458, 0.3125, 0.1667, 0.2083, 0.1111, 0.2083, 0.1076, 0.2083, 0.1042, 0.2083, 0.1007, 0.09896, 0.0625, 0.1319, 0.08333, 0.125, 0.08333, 0.09375, 0.0625, 0.1823, 0.1063, 0.2083, 0.1215, 0.2083, 0.125, 0.1823, 0.1094, 0.1507, 0.0879, 0.1562, 0.09115, 0.1562, 0.09375, 0.1507, 0.09041, 0.1198, 0.0625, 0.1597, 0.08333, 0.1528, 0.08333, 0.1146, 0.0625, 0.1094, 0.0625, 0.1458, 0.08333, 0.1389, 0.08333, 0.1042, 0.0625, 0.1667, 0.08333, 0.25, 0.125, 0.2292, 0.125, 0.1528, 0.08333, 0.1597, 0.08333, 0.1528, 0.08333, 0.2292, 0.125, 0.2083, 0.125, 0.1389, 0.08333, 0.1458, 0.08333, 0.25, 0.125, 0.2292, 0.125, 0.2083, 0.125, 0.1875, 0.125, 0.375, 0.25, 0.5, 0.25, 0.1875, 0.125, 0.1875, 0.125, 0.375, 0.25, 0.375, 0.25, 0.25, 0.25, 0.2708, 0.25, 0.2917, 0.25, 0.3125, 0.25, 0.625, 0.5, 0.5, 0.5, 0.5, 0.375, 0.5, 0.5, 0.625, 0.5, 0.625, 0.375, 0.375, 0.5, 0.375, 0.5, 0.1875, 0.25, 0.1875, 0.25, 0.3125, 0.125, 0.625, 0.25, 0.625, 0.375, 0.3125, 0.1875, 0.3125, 0.1667, 0.3125, 0.1458, 0.3125, 0.1875, 0.625, 0.375, 0.625, 0.5, 0.3125, 0.25, 0.3125, 0.2292, 0.3125, 0.2083, 0.2083, 0.1111, 0.3125, 0.1667, 0.3125, 0.1875, 0.2083, 0.125, 0.2083, 0.1215, 0.2083, 0.1181, 0.2083, 0.1146, 0.1389, 0.08333, 0.1319, 0.08333, 0.125, 0.08333, 0.1875, 0.125, 0.2083, 0.125, 0.1944, 0.1667, 0.2014, 0.1667, 0.2083, 0.1667, 0.3125, 0.25, 0.2917, 0.25, 0.125, 0.1389, 0.1875, 0.2083, 0.1875, 0.1875, 0.125, 0.125, 0.125, 0.1319, 0.125, 0.09722, 0.1875, 0.1458, 0.1875, 0.125, 0.125, 0.08333, 0.125, 0.09028, 0.1806, 0.08333, 0.1736, 0.08333, 0.1667, 0.08333, 0.25, 0.125, 0.2708, 0.125, 0.375, 0.375, 0.375, 0.5, 0.5, 0.5, 0.5, 0.375, 0.3125, 0.125, 0.2917, 0.125, 0.2708, 0.125, 0.25, 0.125, 0.5, 0.25, 0.625, 0.25, 0.375, 0.25, 0.375, 0.375, 0.5, 0.375, 0.5, 0.25, 0.1875, 0.1875, 0.375, 0.375, 0.375, 0.25, 0.1875, 0.125, 0.1198, 0.125, 0.125, 0.125, 0.1667, 0.1667, 0.1597, 0.1667, 0.1528, 0.1667, 0.1597, 0.1667, 0.1667, 0.1667, 0.25, 0.25, 0.2292, 0.25, 0.1875, 0.25, 0.2083, 0.25, 0.2292, 0.25, 0.25, 0.25, 0.5, 0.5, 0.375, 0.5, 0.1875, 0.25, 0.375, 0.5, 0.375, 0.375, 0.1875, 0.1875, 0.375, 0.25, 0.375, 0.25, 0.375, 0.375, 0.375, 0.375, 0.1875, 0.25, 0.1875, 0.25, 0.1875, 0.1875, 0.1875, 0.1875, 0.1875, 0.2083, 0.1875, 0.2292, 0.1875, 0.1875, 0.1875, 0.1875, 0.1875, 0.125, 0.1875, 0.125, 0.1875, 0.1458, 0.1875, 0.1667, 0.125, 0.125, 0.125, 0.1181, 0.125, 0.1111, 0.1875, 0.1667, 0.1875, 0.1875, 0.125, 0.1111, 0.125, 0.1042, 0.125, 0.09722, 0.1875, 0.1458, 0.1875, 0.1667, 0.1507, 0.07785, 0.1562, 0.08073, 0.1562, 0.08333, 0.1507, 0.08037, 0.09375, 0.08854, 0.09375, 0.08333, 0.125, 0.1111, 0.125, 0.1181, 0.1507, 0.06781, 0.1562, 0.07031, 0.1562, 0.07292, 0.1507, 0.07032, 0.09375, 0.07812, 0.09375, 0.07292, 0.125, 0.09722, 0.125, 0.1042, 0.1507, 0.118, 0.1562, 0.1224, 0.1562, 0.125, 0.1507, 0.1205, 0.09375, 0.06771, 0.09375, 0.0625, 0.125, 0.08333, 0.125, 0.09028, 0.125, 0.1667, 0.125, 0.1597, 0.125, 0.1528, 0.1875, 0.2292, 0.1875, 0.25, 0.125, 0.1528, 0.125, 0.1458, 0.125, 0.1389, 0.1875, 0.2083, 0.1875, 0.2292, 0.1507, 0.108, 0.1562, 0.112, 0.1562, 0.1146, 0.1507, 0.1105, 0.09375, 0.1198, 0.09375, 0.1146, 0.125, 0.1528, 0.125, 0.1597, 0.1507, 0.09795, 0.1562, 0.1016, 0.1562, 0.1042, 0.1507, 0.1005, 0.09375, 0.1094, 0.09375, 0.1042, 0.125, 0.1389, 0.125, 0.1458, 0.09041, 0.09543, 0.09375, 0.09896, 0.09375, 0.09375, 0.09041, 0.09041, 0.09375, 0.09896, 0.09375, 0.09375, 0.125, 0.125, 0.125, 0.1319, 0.2083, 0.125, 0.2083, 0.1285, 0.2083, 0.1319, 0.2083, 0.1354, 0.2083, 0.1389, 0.3125, 0.2083, 0.3125, 0.1875, 0.2083, 0.1389, 0.2083, 0.1424, 0.2083, 0.1458, 0.2083, 0.1493, 0.2083, 0.1528, 0.3125, 0.2292, 0.3125, 0.2083, 0.09375, 0.125, 0.125, 0.1667, 0.125, 0.1597, 0.09375, 0.1198, 0.1823, 0.1185, 0.1823, 0.1215, 0.2083, 0.1389, 0.2083, 0.1354, 0.09041, 0.1205, 0.09375, 0.125, 0.09375, 0.1198, 0.09041, 0.1155, 0.1823, 0.1306, 0.1823, 0.1337, 0.1823, 0.1337, 0.1823, 0.1306, 0.09041, 0.1155, 0.09375, 0.1198, 0.09375, 0.1146, 0.09041, 0.1105, 0.1823, 0.1428, 0.1823, 0.1458, 0.2083, 0.1667, 0.2083, 0.1632, 0.2083, 0.08333, 0.2083, 0.08681, 0.2083, 0.09028, 0.2083, 0.09375, 0.2083, 0.09722, 0.3125, 0.1458, 0.3125, 0.125, 0.2083, 0.09722, 0.2083, 0.1007, 0.2083, 0.1042, 0.2083, 0.1076, 0.2083, 0.1111, 0.3125, 0.1667, 0.3125, 0.1458, 0.09375, 0.07292, 0.125, 0.09722, 0.125, 0.09028, 0.09375, 0.06771, 0.1823, 0.08203, 0.1823, 0.08507, 0.2083, 0.09722, 0.2083, 0.09375, 0.09041, 0.07032, 0.09375, 0.07292, 0.09375, 0.06771, 0.09041, 0.0653, 0.1823, 0.09418, 0.1823, 0.09722, 0.2083, 0.1111, 0.2083, 0.1076, 0.09041, 0.0653, 0.09375, 0.06771, 0.09375, 0.0625, 0.09041, 0.06027, 0.1823, 0.1063, 0.1823, 0.1094, 0.2083, 0.125, 0.2083, 0.1215, 0.125, 0.1667, 0.1319, 0.1667, 0.1389, 0.1667, 0.2083, 0.25, 0.1875, 0.25, 0.1806, 0.1667, 0.1875, 0.1667, 0.1944, 0.1667, 0.2917, 0.25, 0.2708, 0.25, 0.09896, 0.125, 0.1042, 0.125, 0.1389, 0.1667, 0.1319, 0.1667, 0.1094, 0.125, 0.1146, 0.125, 0.1528, 0.1667, 0.1458, 0.1667, 0.1389, 0.1667, 0.1458, 0.1667, 0.1528, 0.1667, 0.2292, 0.25, 0.2083, 0.25, 0.1302, 0.125, 0.1354, 0.125, 0.1806, 0.1667, 0.1736, 0.1667, 0.151, 0.125, 0.1562, 0.125, 0.1823, 0.1458, 0.2083, 0.1667, 0.2014, 0.1667, 0.1406, 0.125, 0.1458, 0.125, 0.1944, 0.1667, 0.1875, 0.1667, 0.1823, 0.1003, 0.1823, 0.1033, 0.2083, 0.1181, 0.2083, 0.1146, 0.1507, 0.08288, 0.1507, 0.08539, 0.1562, 0.08854, 0.1562, 0.08594, 0.1507, 0.0879, 0.1507, 0.09041, 0.1562, 0.09375, 0.1562, 0.09115, 0.1823, 0.08811, 0.1823, 0.09115, 0.2083, 0.1042, 0.2083, 0.1007, 0.1507, 0.07283, 0.1507, 0.07534, 0.1562, 0.07812, 0.1562, 0.07552, 0.1507, 0.07785, 0.1507, 0.08037, 0.1562, 0.08333, 0.1562, 0.08073, 0.1823, 0.07595, 0.1823, 0.07899, 0.2083, 0.09028, 0.2083, 0.08681, 0.1507, 0.06279, 0.1507, 0.0653, 0.1562, 0.06771, 0.1562, 0.0651, 0.1507, 0.06781, 0.1507, 0.07032, 0.1562, 0.07292, 0.1562, 0.07031, 0.1823, 0.1367, 0.1823, 0.1398, 0.2083, 0.1597, 0.2083, 0.1562, 0.1507, 0.113, 0.1507, 0.1155, 0.1562, 0.1198, 0.1562, 0.1172, 0.1507, 0.118, 0.1507, 0.1205, 0.1562, 0.125, 0.1562, 0.1224, 0.1823, 0.1246, 0.1823, 0.1276, 0.2083, 0.1458, 0.2083, 0.1424, 0.1507, 0.103, 0.1507, 0.1055, 0.1562, 0.1094, 0.1562, 0.1068, 0.1507, 0.108, 0.1507, 0.1105, 0.1562, 0.1146, 0.1562, 0.112, 0.1823, 0.1124, 0.1823, 0.1155, 0.2083, 0.1319, 0.2083, 0.1285, 0.1507, 0.09292, 0.1507, 0.09543, 0.1562, 0.09896, 0.1562, 0.09635, 0.1507, 0.09795, 0.1507, 0.1005, 0.1562, 0.1042, 0.1562, 0.1016, 0.09375, 0.1042, 0.09375, 0.09896, 0.125, 0.1319, 0.125, 0.1389, 0.09041, 0.1005, 0.09041, 0.09543, 0.09375, 0.09896, 0.09375, 0.1042, 0.09041, 0.09543, 0.09041, 0.09041, 0.09375, 0.09375, 0.09375, 0.09896, 0.09375, 0.1146, 0.09375, 0.1094, 0.125, 0.1458, 0.125, 0.1528, 0.09041, 0.1105, 0.09041, 0.1055, 0.09375, 0.1094, 0.09375, 0.1146, 0.09041, 0.1055, 0.09041, 0.1005, 0.09375, 0.1042, 0.09375, 0.1094, 0.09375, 0.125, 0.09375, 0.1198, 0.125, 0.1597, 0.125, 0.1667, 0.09041, 0.1205, 0.09041, 0.1155, 0.09375, 0.1198, 0.09375, 0.125, 0.09041, 0.1155, 0.09041, 0.1105, 0.09375, 0.1146, 0.09375, 0.1198, 0.09375, 0.07292, 0.09375, 0.06771, 0.125, 0.09028, 0.125, 0.09722, 0.09041, 0.07032, 0.09041, 0.0653, 0.09375, 0.06771, 0.09375, 0.07292, 0.09041, 0.0653, 0.09041, 0.06027, 0.09375, 0.0625, 0.09375, 0.06771, 0.09375, 0.08333, 0.09375, 0.07812, 0.125, 0.1042, 0.125, 0.1111, 0.09041, 0.08037, 0.09041, 0.07534, 0.09375, 0.07812, 0.09375, 0.08333, 0.09041, 0.07534, 0.09041, 0.07032, 0.09375, 0.07292, 0.09375, 0.07812, 0.09375, 0.09375, 0.09375, 0.08854, 0.125, 0.1181, 0.125, 0.125, 0.09041, 0.09041, 0.09041, 0.08539, 0.09375, 0.08854, 0.09375, 0.09375, 0.09041, 0.08539, 0.09041, 0.08037, 0.09375, 0.08333, 0.09375, 0.08854, 0.1055, 0.06027, 0.1094, 0.0625, 0.1042, 0.0625, 0.1005, 0.06027, 0.1105, 0.06027, 0.1146, 0.0625, 0.1094, 0.0625, 0.1055, 0.06027, 0.1146, 0.0625, 0.1528, 0.08333, 0.1458, 0.08333, 0.1094, 0.0625, 0.1155, 0.06027, 0.1198, 0.0625, 0.1146, 0.0625, 0.1105, 0.06027, 0.1205, 0.06027, 0.125, 0.0625, 0.1198, 0.0625, 0.1155, 0.06027, 0.125, 0.0625, 0.1667, 0.08333, 0.1597, 0.08333, 0.1198, 0.0625, 0.09543, 0.06027, 0.09896, 0.0625, 0.09375, 0.0625, 0.09041, 0.06027, 0.1005, 0.06027, 0.1042, 0.0625, 0.09896, 0.0625, 0.09543, 0.06027, 0.1042, 0.0625, 0.1389, 0.08333, 0.1319, 0.08333, 0.09896, 0.0625, 0.1356, 0.06027, 0.1406, 0.0625, 0.1354, 0.0625, 0.1306, 0.06027, 0.1406, 0.06027, 0.1458, 0.0625, 0.1406, 0.0625, 0.1356, 0.06027, 0.1458, 0.0625, 0.1944, 0.08333, 0.1875, 0.08333, 0.1406, 0.0625, 0.1457, 0.06027, 0.151, 0.0625, 0.1458, 0.0625, 0.1406, 0.06027, 0.1457, 0.06027, 0.1507, 0.06027, 0.1562, 0.0625, 0.151, 0.0625, 0.1562, 0.0625, 0.1823, 0.07292, 0.2083, 0.08333, 0.2014, 0.08333, 0.151, 0.0625, 0.1256, 0.06027, 0.1302, 0.0625, 0.125, 0.0625, 0.1205, 0.06027, 0.1306, 0.06027, 0.1354, 0.0625, 0.1302, 0.0625, 0.1256, 0.06027, 0.1354, 0.0625, 0.1806, 0.08333, 0.1736, 0.08333, 0.1302, 0.0625, 0.1356, 0.1205, 0.1406, 0.125, 0.1458, 0.125, 0.1406, 0.1205, 0.1306, 0.1205, 0.1354, 0.125, 0.1406, 0.125, 0.1356, 0.1205, 0.1354, 0.125, 0.1806, 0.1667, 0.1875, 0.1667, 0.1406, 0.125, 0.1256, 0.1205, 0.1302, 0.125, 0.1354, 0.125, 0.1306, 0.1205, 0.1205, 0.1205, 0.125, 0.125, 0.1302, 0.125, 0.1256, 0.1205, 0.125, 0.125, 0.1667, 0.1667, 0.1736, 0.1667, 0.1302, 0.125, 0.1457, 0.1205, 0.151, 0.125, 0.1562, 0.125, 0.1507, 0.1205, 0.1406, 0.1205, 0.1458, 0.125, 0.151, 0.125, 0.1457, 0.1205, 0.1458, 0.125, 0.1944, 0.1667, 0.2014, 0.1667, 0.151, 0.125, 0.1055, 0.1205, 0.1094, 0.125, 0.1146, 0.125, 0.1105, 0.1205, 0.1005, 0.1205, 0.1042, 0.125, 0.1094, 0.125, 0.1055, 0.1205, 0.1042, 0.125, 0.1389, 0.1667, 0.1458, 0.1667, 0.1094, 0.125, 0.09543, 0.1205, 0.09896, 0.125, 0.1042, 0.125, 0.1005, 0.1205, 0.09041, 0.1205, 0.09375, 0.125, 0.09896, 0.125, 0.09543, 0.1205, 0.09375, 0.125, 0.125, 0.1667, 0.1319, 0.1667, 0.09896, 0.125, 0.1155, 0.1205, 0.1198, 0.125, 0.125, 0.125, 0.1205, 0.1205, 0.1105, 0.1205, 0.1146, 0.125, 0.1198, 0.125, 0.1155, 0.1205, 0.1146, 0.125, 0.1528, 0.1667, 0.1597, 0.1667, 0.1198, 0.125, 0.1507, 0.09543, 0.1507, 0.09795, 0.1562, 0.1016, 0.1562, 0.09896, 0.09041, 0.07534, 0.09375, 0.07812, 0.09375, 0.07292, 0.09041, 0.07032, 0.09375, 0.09375, 0.125, 0.125, 0.125, 0.1181, 0.09375, 0.08854, 0.1507, 0.09041, 0.1507, 0.09292, 0.1562, 0.09635, 0.1562, 0.09375, 0.1055, 0.06027, 0.1005, 0.06027, 0.1042, 0.0625, 0.1094, 0.0625, 0.1105, 0.06027, 0.1055, 0.06027, 0.1094, 0.0625, 0.1146, 0.0625, 0.1823, 0.1094, 0.1823, 0.1124, 0.2083, 0.1285, 0.2083, 0.125, 0.1562, 0.09375, 0.1562, 0.09635, 0.1823, 0.1124, 0.1823, 0.1094, 0.1562, 0.09635, 0.1562, 0.09896, 0.1823, 0.1155, 0.1823, 0.1124, 0.1507, 0.1055, 0.1507, 0.108, 0.1562, 0.112, 0.1562, 0.1094, 0.1205, 0.06027, 0.1155, 0.06027, 0.1198, 0.0625, 0.125, 0.0625, 0.125, 0.0625, 0.1198, 0.0625, 0.1597, 0.08333, 0.1667, 0.08333, 0.1507, 0.1005, 0.1507, 0.103, 0.1562, 0.1068, 0.1562, 0.1042, 0.1042, 0.0625, 0.09896, 0.0625, 0.1319, 0.08333, 0.1389, 0.08333, 0.1356, 0.06027, 0.1306, 0.06027, 0.1354, 0.0625, 0.1406, 0.0625, 0.1823, 0.1215, 0.1823, 0.1246, 0.2083, 0.1424, 0.2083, 0.1389, 0.1562, 0.1042, 0.1562, 0.1068, 0.1823, 0.1246, 0.1823, 0.1215, 0.1562, 0.1068, 0.1562, 0.1094, 0.1823, 0.1276, 0.1823, 0.1246, 0.1507, 0.1155, 0.1507, 0.118, 0.1562, 0.1224, 0.1562, 0.1198, 0.1457, 0.06027, 0.1406, 0.06027, 0.1458, 0.0625, 0.151, 0.0625, 0.1457, 0.06027, 0.151, 0.0625, 0.1562, 0.0625, 0.1507, 0.06027, 0.1507, 0.1105, 0.1507, 0.113, 0.1562, 0.1172, 0.1562, 0.1146, 0.1306, 0.06027, 0.1256, 0.06027, 0.1302, 0.0625, 0.1354, 0.0625, 0.1354, 0.0625, 0.1302, 0.0625, 0.1736, 0.08333, 0.1806, 0.08333, 0.1823, 0.1337, 0.1823, 0.1367, 0.2083, 0.1562, 0.2083, 0.1528, 0.1562, 0.1146, 0.1562, 0.1172, 0.1823, 0.1367, 0.1823, 0.1337, 0.1562, 0.1172, 0.1562, 0.1198, 0.1823, 0.1398, 0.1823, 0.1367, 0.1507, 0.0653, 0.1507, 0.06781, 0.1562, 0.07031, 0.1562, 0.06771, 0.1354, 0.125, 0.1406, 0.125, 0.1875, 0.1667, 0.1806, 0.1667, 0.1256, 0.1205, 0.1306, 0.1205, 0.1354, 0.125, 0.1302, 0.125, 0.1507, 0.06027, 0.1507, 0.06279, 0.1562, 0.0651, 0.1562, 0.0625, 0.1457, 0.1205, 0.1507, 0.1205, 0.1562, 0.125, 0.151, 0.125, 0.1406, 0.1205, 0.1457, 0.1205, 0.151, 0.125, 0.1458, 0.125, 0.1823, 0.07292, 0.1823, 0.07595, 0.2083, 0.08681, 0.2083, 0.08333, 0.1562, 0.0625, 0.1562, 0.0651, 0.1823, 0.07595, 0.1823, 0.07292, 0.1562, 0.0651, 0.1562, 0.06771, 0.1823, 0.07899, 0.1823, 0.07595, 0.1507, 0.07534, 0.1507, 0.07785, 0.1562, 0.08073, 0.1562, 0.07812, 0.1005, 0.1205, 0.1055, 0.1205, 0.1094, 0.125, 0.1042, 0.125, 0.1042, 0.125, 0.1094, 0.125, 0.1458, 0.1667, 0.1389, 0.1667, 0.1507, 0.07032, 0.1507, 0.07283, 0.1562, 0.07552, 0.1562, 0.07292, 0.09375, 0.125, 0.09896, 0.125, 0.1319, 0.1667, 0.125, 0.1667, 0.1155, 0.1205, 0.1205, 0.1205, 0.125, 0.125, 0.1198, 0.125, 0.2083, 0.1528, 0.2083, 0.1493, 0.2083, 0.1493, 0.2083, 0.1528, 0.1562, 0.07292, 0.1562, 0.07552, 0.1823, 0.08811, 0.1823, 0.08507, 0.1562, 0.07552, 0.1562, 0.07812, 0.1823, 0.09115, 0.1823, 0.08811, 0.1507, 0.08539, 0.1507, 0.0879, 0.1562, 0.09115, 0.1562, 0.08854, 0.1507, 0.09543, 0.1562, 0.09896, 0.1562, 0.1016, 0.1507, 0.09795, 0.1507, 0.09041, 0.1562, 0.09375, 0.1562, 0.09635, 0.1507, 0.09292, 0.1507, 0.08037, 0.1507, 0.08288, 0.1562, 0.08594, 0.1562, 0.08333, 0.1562, 0.09635, 0.1823, 0.1124, 0.1823, 0.1155, 0.1562, 0.09896, 0.1507, 0.1055, 0.1562, 0.1094, 0.1562, 0.112, 0.1507, 0.108, 0.1823, 0.09722, 0.1823, 0.1003, 0.2083, 0.1146, 0.2083, 0.1111, 0.1562, 0.08333, 0.1562, 0.08594, 0.1823, 0.1003, 0.1823, 0.09722, 0.1562, 0.08594, 0.1562, 0.08854, 0.1823, 0.1033, 0.1823, 0.1003, 0.1823, 0.1033, 0.1823, 0.1063, 0.2083, 0.1215, 0.2083, 0.1181, 0.1562, 0.08854, 0.1562, 0.09115, 0.1823, 0.1063, 0.1823, 0.1033, 0.1562, 0.09115, 0.1562, 0.09375, 0.1823, 0.1094, 0.1823, 0.1063, 0.1823, 0.09115, 0.1823, 0.09418, 0.2083, 0.1076, 0.2083, 0.1042, 0.1562, 0.07812, 0.1562, 0.08073, 0.1823, 0.09418, 0.1823, 0.09115, 0.1562, 0.08073, 0.1562, 0.08333, 0.1823, 0.09722, 0.1823, 0.09418, 0.1823, 0.07899, 0.1823, 0.08203, 0.2083, 0.09375, 0.2083, 0.09028, 0.1562, 0.06771, 0.1562, 0.07031, 0.1823, 0.08203, 0.1823, 0.07899, 0.1562, 0.07031, 0.1562, 0.07292, 0.1823, 0.08507, 0.1823, 0.08203, 0.1823, 0.1398, 0.1823, 0.1428, 0.2083, 0.1632, 0.2083, 0.1597, 0.1562, 0.1198, 0.1562, 0.1224, 0.1823, 0.1428, 0.1823, 0.1398, 0.1562, 0.1224, 0.1562, 0.125, 0.1823, 0.1458, 0.1823, 0.1428, 0.1823, 0.1276, 0.1823, 0.1306, 0.2083, 0.1493, 0.2083, 0.1458, 0.1562, 0.1094, 0.1562, 0.112, 0.1823, 0.1306, 0.1823, 0.1276, 0.1562, 0.112, 0.1562, 0.1146, 0.1823, 0.1337, 0.1823, 0.1306, 0.1823, 0.1155, 0.1823, 0.1185, 0.2083, 0.1354, 0.2083, 0.1319, 0.1562, 0.09896, 0.1562, 0.1016, 0.1823, 0.1185, 0.1823, 0.1155, 0.1562, 0.1016, 0.1562, 0.1042, 0.1823, 0.1215, 0.1823, 0.1185, 0.1823, 0.1306, 0.1823, 0.1337, 0.2083, 0.1528, 0.2083, 0.1493, 0.1823, 0.08507, 0.1823, 0.08811, 0.2083, 0.1007, 0.2083, 0.09722, 0.1823, 0.08507, 0.1823, 0.08811, 0.1823, 0.08811, 0.1823, 0.08507, 0.1823, 0.1337, 0.2083, 0.1528, 0.2083, 0.1528, 0.1823, 0.1337, 0.1823, 0.08811, 0.2083, 0.1007, 0.2083, 0.1007, 0.1823, 0.08811, 0.2083, 0.09722, 0.1823, 0.08507, 0.1823, 0.08507, 0.2083, 0.09722, 0.2083, 0.1007, 0.2083, 0.09722, 0.2083, 0.09722, 0.2083, 0.1007, 0.2083, 0.1493, 0.1823, 0.1306, 0.1823, 0.1306, 0.2083, 0.1493, 0.1406, 0.06027, 0.1356, 0.06027, 0.1406, 0.0625, 0.1458, 0.0625, 0.09041, 0.1105, 0.09375, 0.1146, 0.09375, 0.1094, 0.09041, 0.1055, 0.09041, 0.09041, 0.09375, 0.09375, 0.09375, 0.08854, 0.09041, 0.08539, 0.09041, 0.08037, 0.09375, 0.08333, 0.09375, 0.07812, 0.09041, 0.07534, 0.09543, 0.06027, 0.09041, 0.06027, 0.09375, 0.0625, 0.09896, 0.0625, 0.1155, 0.06027, 0.1105, 0.06027, 0.1146, 0.0625, 0.1198, 0.0625, 0.1562, 0.0625, 0.151, 0.0625, 0.2014, 0.08333, 0.2083, 0.08333, 0.1823, 0.07292, 0.1458, 0.0625, 0.1406, 0.0625, 0.1875, 0.08333, 0.1944, 0.08333, 0.1205, 0.1205, 0.1256, 0.1205, 0.1302, 0.125, 0.125, 0.125, 0.1306, 0.1205, 0.1356, 0.1205, 0.1406, 0.125, 0.1354, 0.125, 0.09543, 0.1205, 0.1005, 0.1205, 0.1042, 0.125, 0.09896, 0.125, 0.1055, 0.1205, 0.1105, 0.1205, 0.1146, 0.125, 0.1094, 0.125, 0.1823, 0.1094, 0.2083, 0.125, 0.2083, 0.1285, 0.1823, 0.1124, 0.1146, 0.125, 0.1198, 0.125, 0.1597, 0.1667, 0.1528, 0.1667, 0.1458, 0.125, 0.151, 0.125, 0.2014, 0.1667, 0.1944, 0.1667, 0.1562, 0.09375, 0.1823, 0.1094, 0.1823, 0.1124, 0.1562, 0.09635, 0.1356, 0.1205, 0.1406, 0.1205, 0.1458, 0.125, 0.1406, 0.125, 0.09041, 0.1205, 0.09543, 0.1205, 0.09896, 0.125, 0.09375, 0.125, 0.1146, 0.0625, 0.1094, 0.0625, 0.1458, 0.08333, 0.1528, 0.08333, 0.1256, 0.06027, 0.1205, 0.06027, 0.125, 0.0625, 0.1302, 0.0625, 0.09375, 0.08333, 0.125, 0.1111, 0.125, 0.1042, 0.09375, 0.07812, 0.1005, 0.06027, 0.09543, 0.06027, 0.09896, 0.0625, 0.1042, 0.0625, 0.09375, 0.1146, 0.125, 0.1528, 0.125, 0.1458, 0.09375, 0.1094, 0.1507, 0.09292, 0.1562, 0.09635, 0.1562, 0.09896, 0.1507, 0.09543, 0.09375, 0.1042, 0.125, 0.1389, 0.125, 0.1319, 0.09375, 0.09896, 0.1507, 0.103, 0.1562, 0.1068, 0.1562, 0.1094, 0.1507, 0.1055, 0.1823, 0.1246, 0.2083, 0.1424, 0.2083, 0.1458, 0.1823, 0.1276, 0.1507, 0.06279, 0.1562, 0.0651, 0.1562, 0.06771, 0.1507, 0.0653, 0.1823, 0.1367, 0.2083, 0.1562, 0.2083, 0.1597, 0.1823, 0.1398, 0.1507, 0.07283, 0.1562, 0.07552, 0.1562, 0.07812, 0.1507, 0.07534, 0.09041, 0.1005, 0.09375, 0.1042, 0.09375, 0.09896, 0.09041, 0.09543, 0.1823, 0.07595, 0.2083, 0.08681, 0.2083, 0.09028, 0.1823, 0.07899, 0.1105, 0.1205, 0.1155, 0.1205, 0.1198, 0.125, 0.1146, 0.125, 0.09041, 0.08539, 0.09375, 0.08854, 0.09375, 0.08333, 0.09041, 0.08037, 0.1823, 0.1124, 0.2083, 0.1285, 0.2083, 0.1319, 0.1823, 0.1155, 0.2083, 0.08333, 0.2014, 0.08333, 0.1944, 0.08333, 0.2917, 0.125, 0.3125, 0.125, 0.09041, 0.1055, 0.09375, 0.1094, 0.09375, 0.1042, 0.09041, 0.1005, 0.125, 0.125, 0.1302, 0.125, 0.1736, 0.1667, 0.1667, 0.1667, 0.1823, 0.08811, 0.2083, 0.1007, 0.2083, 0.1042, 0.1823, 0.09115, 0.2083, 0.08333, 0.3125, 0.125, 0.3125, 0.1458, 0.2083, 0.09722, 0.2083, 0.09375, 0.2083, 0.09028, 0.2083, 0.08681, 0.1507, 0.08288, 0.1562, 0.08594, 0.1562, 0.08854, 0.1507, 0.08539, 0.1823, 0.1003, 0.2083, 0.1146, 0.2083, 0.1181, 0.1823, 0.1033, 0.1823, 0.1428, 0.2083, 0.1632, 0.2083, 0.1667, 0.1823, 0.1458, 0.09375, 0.1198, 0.125, 0.1597, 0.125, 0.1528, 0.09375, 0.1146, 0.1823, 0.1185, 0.2083, 0.1354, 0.2083, 0.1389, 0.1823, 0.1215, 0.2083, 0.1389, 0.3125, 0.2083, 0.3125, 0.2292, 0.2083, 0.1528, 0.2083, 0.1493, 0.2083, 0.1458, 0.2083, 0.1424, 0.125, 0.1528, 0.1875, 0.2292, 0.1875, 0.2083, 0.125, 0.1389, 0.125, 0.1458, 0.1528, 0.08333, 0.1458, 0.08333, 0.1389, 0.08333, 0.2083, 0.125, 0.2292, 0.125, 0.09375, 0.06771, 0.125, 0.09028, 0.125, 0.08333, 0.09375, 0.0625, 0.09375, 0.07812, 0.125, 0.1042, 0.125, 0.09722, 0.09375, 0.07292, 0.1667, 0.08333, 0.1597, 0.08333, 0.1528, 0.08333, 0.2292, 0.125, 0.25, 0.125, 0.1302, 0.0625, 0.125, 0.0625, 0.1667, 0.08333, 0.1736, 0.08333, 0.1198, 0.0625, 0.1146, 0.0625, 0.1528, 0.08333, 0.1597, 0.08333, 0.09896, 0.0625, 0.09375, 0.0625, 0.125, 0.08333, 0.1319, 0.08333, 0.125, 0.1111, 0.1875, 0.1667, 0.1875, 0.1458, 0.125, 0.09722, 0.125, 0.1042, 0.1406, 0.0625, 0.1354, 0.0625, 0.1806, 0.08333, 0.1875, 0.08333, 0.1823, 0.09418, 0.2083, 0.1076, 0.2083, 0.1111, 0.1823, 0.09722, 0.09375, 0.09896, 0.125, 0.1319, 0.125, 0.125, 0.09375, 0.09375, 0.1507, 0.113, 0.1562, 0.1172, 0.1562, 0.1198, 0.1507, 0.1155, 0.1823, 0.08203, 0.2083, 0.09375, 0.2083, 0.09722, 0.1823, 0.08507, 0.1507, 0.1005, 0.1562, 0.1042, 0.1562, 0.1068, 0.1507, 0.103, 0.1823, 0.1215, 0.2083, 0.1389, 0.2083, 0.1424, 0.1823, 0.1246, 0.1562, 0.1042, 0.1823, 0.1215, 0.1823, 0.1246, 0.1562, 0.1068, 0.1562, 0.1068, 0.1823, 0.1246, 0.1823, 0.1276, 0.1562, 0.1094, 0.1507, 0.1155, 0.1562, 0.1198, 0.1562, 0.1224, 0.1507, 0.118, 0.1507, 0.1105, 0.1562, 0.1146, 0.1562, 0.1172, 0.1507, 0.113, 0.1823, 0.1337, 0.2083, 0.1528, 0.2083, 0.1562, 0.1823, 0.1367, 0.1562, 0.1146, 0.1823, 0.1337, 0.1823, 0.1367, 0.1562, 0.1172, 0.1562, 0.1172, 0.1823, 0.1367, 0.1823, 0.1398, 0.1562, 0.1198, 0.1507, 0.0653, 0.1562, 0.06771, 0.1562, 0.07031, 0.1507, 0.06781, 0.1507, 0.06027, 0.1562, 0.0625, 0.1562, 0.0651, 0.1507, 0.06279, 0.1823, 0.07292, 0.2083, 0.08333, 0.2083, 0.08681, 0.1823, 0.07595, 0.1562, 0.0625, 0.1823, 0.07292, 0.1823, 0.07595, 0.1562, 0.0651, 0.1562, 0.0651, 0.1823, 0.07595, 0.1823, 0.07899, 0.1562, 0.06771, 0.1507, 0.07534, 0.1562, 0.07812, 0.1562, 0.08073, 0.1507, 0.07785, 0.1507, 0.07032, 0.1562, 0.07292, 0.1562, 0.07552, 0.1507, 0.07283, 0.2083, 0.1528, 0.2083, 0.1528, 0.2083, 0.1493, 0.2083, 0.1493, 0.1562, 0.07292, 0.1823, 0.08507, 0.1823, 0.08811, 0.1562, 0.07552, 0.1562, 0.07552, 0.1823, 0.08811, 0.1823, 0.09115, 0.1562, 0.07812, 0.1507, 0.08539, 0.1562, 0.08854, 0.1562, 0.09115, 0.1507, 0.0879, 0.1507, 0.08037, 0.1562, 0.08333, 0.1562, 0.08594, 0.1507, 0.08288, 0.1823, 0.09722, 0.2083, 0.1111, 0.2083, 0.1146, 0.1823, 0.1003, 0.1562, 0.08333, 0.1823, 0.09722, 0.1823, 0.1003, 0.1562, 0.08594, 0.1562, 0.08594, 0.1823, 0.1003, 0.1823, 0.1033, 0.1562, 0.08854, 0.1823, 0.1033, 0.2083, 0.1181, 0.2083, 0.1215, 0.1823, 0.1063, 0.1562, 0.08854, 0.1823, 0.1033, 0.1823, 0.1063, 0.1562, 0.09115, 0.1562, 0.09115, 0.1823, 0.1063, 0.1823, 0.1094, 0.1562, 0.09375, 0.1823, 0.09115, 0.2083, 0.1042, 0.2083, 0.1076, 0.1823, 0.09418, 0.1562, 0.07812, 0.1823, 0.09115, 0.1823, 0.09418, 0.1562, 0.08073, 0.1562, 0.08073, 0.1823, 0.09418, 0.1823, 0.09722, 0.1562, 0.08333, 0.1823, 0.07899, 0.2083, 0.09028, 0.2083, 0.09375, 0.1823, 0.08203, 0.1562, 0.06771, 0.1823, 0.07899, 0.1823, 0.08203, 0.1562, 0.07031, 0.1562, 0.07031, 0.1823, 0.08203, 0.1823, 0.08507, 0.1562, 0.07292, 0.1823, 0.1398, 0.2083, 0.1597, 0.2083, 0.1632, 0.1823, 0.1428, 0.1562, 0.1198, 0.1823, 0.1398, 0.1823, 0.1428, 0.1562, 0.1224, 0.1562, 0.1224, 0.1823, 0.1428, 0.1823, 0.1458, 0.1562, 0.125, 0.1823, 0.1276, 0.2083, 0.1458, 0.2083, 0.1493, 0.1823, 0.1306, 0.1562, 0.1094, 0.1823, 0.1276, 0.1823, 0.1306, 0.1562, 0.112, 0.1562, 0.112, 0.1823, 0.1306, 0.1823, 0.1337, 0.1562, 0.1146, 0.1823, 0.1155, 0.2083, 0.1319, 0.2083, 0.1354, 0.1823, 0.1185, 0.1562, 0.09896, 0.1823, 0.1155, 0.1823, 0.1185, 0.1562, 0.1016, 0.1562, 0.1016, 0.1823, 0.1185, 0.1823, 0.1215, 0.1562, 0.1042, 0.1823, 0.1306, 0.2083, 0.1493, 0.2083, 0.1528, 0.1823, 0.1337, 0.1823, 0.08507, 0.2083, 0.09722, 0.2083, 0.1007, 0.1823, 0.08811, 0.1823, 0.08507, 0.1823, 0.08507, 0.1823, 0.08811, 0.1823, 0.08811, 0.1823, 0.1337, 0.1823, 0.1337, 0.2083, 0.1528, 0.2083, 0.1528, 0.1823, 0.08811, 0.1823, 0.08811, 0.2083, 0.1007, 0.2083, 0.1007, 0.2083, 0.09722, 0.2083, 0.09722, 0.1823, 0.08507, 0.1823, 0.08507, 0.2083, 0.1007, 0.2083, 0.1007, 0.2083, 0.09722, 0.2083, 0.09722, 0.2083, 0.1493, 0.2083, 0.1493, 0.1823, 0.1306, 0.1823, 0.1306])
me_cube_003.use_mirror_y = True
me_cube_003.use_mirror_z = True
me_cube_003.update()
me_cube_005 = bpy.data.meshes.new('Cube.005')
me_cube_005.from_pydata([(-0.6627, 0.604, -1.0), (-0.6627, 0.604, 1.0), (0.6627, 0.604, -1.0), (0.6627, 0.604, 1.0), (-0.6627, 0.0, -1.0), (0.0, 0.604, -1.0), (0.0, 0.604, 1.0), (0.6627, 0.0, -1.0), (0.6627, 0.0, 1.0), (0.6627, 0.604, 0.0), (0.0, 0.0, 1.0), (0.0, 0.0, -1.0), (0.0, 0.604, 0.0), (-0.6627, 0.0, 1.0), (-0.6627, 0.604, 0.0), (0.0, 0.0409, 1.0), (0.0, 0.0409, -1.0), (0.0, 0.604, -0.5), (0.0, 0.604, 0.5), (-0.6627, 0.0, 0.0), (-0.6627, 0.0409, 1.0), (-0.6627, 0.604, -0.5), (-0.5, 0.604, -1.0), (-0.6627, 0.0409, -1.0), (-0.6627, 0.604, 0.5), (-0.5, 0.604, 1.0), (-0.5848, 0.2445, -4.307), (-0.5449, 0.2445, -4.307), (-0.5, 0.604, 0.0), (-0.5848, 0.2702, -4.307), (-0.5449, 0.2702, -4.307), (-0.6627, 0.0409, 0.0), (-0.5, 0.0, 1.0), (-0.5, 0.0, -1.0), (-0.6627, 0.0, -0.5), (-0.6627, 0.0, 0.5), (-0.6627, 0.0409, 0.5), (-0.6627, 0.0409, -0.5), (-0.5, 0.0409, -1.0), (-0.5, 0.0409, 1.0), (-0.5, 0.604, 0.5), (-0.5, 0.604, -0.5), (0.6627, 0.0, 0.0), (0.6627, 0.0409, 1.0), (-0.375, 0.0, 1.0), (-0.25, 0.0, 1.0), (-0.125, 0.0, 1.0), (-0.4207, 0.0409, -2.972), (-0.4207, 0.0409, -3.458), (0.6627, 0.604, -0.5), (-0.4207, 0.0, -3.458), (-0.375, 0.0, -1.0), (-0.3104, 0.0, -1.0), (-0.125, 0.0, -1.0), (-0.375, 0.0409, -1.0), (-0.3104, 0.0409, -1.0), (0.5, 0.604, -1.0), (0.6627, 0.0409, -1.0), (0.6627, 0.604, 0.5), (-0.125, 0.0409, -1.0), (-0.4207, 0.0, -2.972), (-0.5848, 0.0, -4.101), (0.5, 0.604, 1.0), (-0.125, 0.0409, 1.0), (-0.25, 0.0409, 1.0), (-0.375, 0.0409, 1.0), (-0.5848, 0.0409, -4.101), (-0.375, 0.0, -3.097), (0.5848, 0.2445, -4.307), (0.5449, 0.2445, -4.307), (0.5, 0.604, 0.0), (0.5848, 0.2702, -4.307), (0.5449, 0.2702, -4.307), (0.6627, 0.0409, 0.0), (0.5, 0.0, 1.0), (0.5, 0.0, -1.0), (0.6627, 0.0, -0.5), (0.6627, 0.0, 0.5), (0.6627, 0.0409, 0.5), (0.6627, 0.0409, -0.5), (0.5, 0.0409, -1.0), (-0.3104, 0.0, -3.097), (-0.375, 0.0409, -3.097), (-0.3104, 0.0409, -3.097), (-0.5848, 0.0, -3.82), (-0.5848, 0.0409, -3.82), (-0.3104, 0.0409, -2.611), (-0.375, 0.0409, -2.611), (-0.375, 0.0, -2.611), (-0.3104, 0.0, -2.611), (-0.4663, 0.0409, -3.82), (-0.4663, 0.0, -3.82), (-0.4663, 0.0409, -3.333), (0.5, 0.0409, 1.0), (0.5, 0.604, 0.5), (0.5, 0.604, -0.5), (0.375, 0.0, 1.0), (-0.4663, 0.0, -3.333), (-0.375, 0.0409, -2.288), (-0.375, 0.0409, -1.966), (-0.375, 0.0409, -1.644), (0.25, 0.0, 1.0), (0.125, 0.0, 1.0), (0.4207, 0.0409, -2.972), (0.4207, 0.0409, -3.458), (0.4207, 0.0, -3.458), (0.375, 0.0, -1.0), (0.3104, 0.0, -1.0), (0.125, 0.0, -1.0), (0.375, 0.0409, -1.0), (0.3104, 0.0409, -1.0), (0.125, 0.0409, -1.0), (0.4207, 0.0, -2.972), (-0.375, 0.0409, -1.322), (-0.375, 0.0, -2.288), (-0.375, 0.0, -1.966), (-0.375, 0.0, -1.644), (0.5848, 0.0, -4.101), (0.125, 0.0409, 1.0), (0.25, 0.0409, 1.0), (0.375, 0.0409, 1.0), (0.5848, 0.0409, -4.101), (0.375, 0.0, -3.097), (0.3104, 0.0, -3.097), (0.375, 0.0409, -3.097), (0.3104, 0.0409, -3.097), (0.5848, 0.0, -3.82), (0.5848, 0.0409, -3.82), (0.3104, 0.0409, -2.611), (0.375, 0.0409, -2.611), (-0.375, 0.0, -1.322), (-0.3104, 0.0409, -1.322), (-0.3104, 0.0409, -1.644), (-0.3104, 0.0409, -1.966), (-0.3104, 0.0409, -2.288), (-0.3104, 0.0, -1.322), (0.375, 0.0, -2.611), (0.3104, 0.0, -2.611), (0.4663, 0.0409, -3.82), (0.4663, 0.0, -3.82), (0.4663, 0.0409, -3.333), (0.4663, 0.0, -3.333), (0.375, 0.0409, -2.288), (0.375, 0.0409, -1.966), (0.375, 0.0409, -1.644), (0.375, 0.0409, -1.322), (0.375, 0.0, -2.288), (0.375, 0.0, -1.966), (0.375, 0.0, -1.644), (0.375, 0.0, -1.322), (0.3104, 0.0409, -1.322), (0.3104, 0.0409, -1.644), (0.3104, 0.0409, -1.966), (0.3104, 0.0409, -2.288), (0.3104, 0.0, -1.322), (-0.3104, 0.0, -1.644), (-0.3104, 0.0, -1.966), (-0.3104, 0.0, -2.288), (-0.002321, 0.0409, -1.322), (-0.002321, 0.0409, -1.644), (-0.002321, 0.0, -1.322), (-0.002321, 0.0, -1.644), (-0.4663, 0.0409, -4.101), (-0.4663, 0.0, -4.101), (-0.001505, 0.0409, -3.82), (-0.001505, 0.0, -3.82), (-0.001505, 0.0409, -4.101), (-0.001505, 0.0, -4.101), (-0.5449, 0.0, -4.101), (-0.5449, 0.0, -3.82), (0.3104, 0.0, -1.644), (0.3104, 0.0, -1.966), (0.3104, 0.0, -2.288), (0.002321, 0.0409, -1.322), (0.002321, 0.0409, -1.644), (0.002321, 0.0, -1.322), (0.002321, 0.0, -1.644), (0.4663, 0.0409, -4.101), (0.4663, 0.0, -4.101), (0.001505, 0.0409, -3.82), (0.001505, 0.0, -3.82), (0.001505, 0.0409, -4.101), (0.001505, 0.0, -4.101), (0.5449, 0.0, -4.101), (0.5449, 0.0, -3.82), (0.5449, 0.0409, -3.82), (0.5449, 0.0, -3.272), (0.5848, 0.0, -3.272), (0.5449, 0.0409, -3.272), (0.5848, 0.0409, -3.272), (0.5449, 0.2702, -3.82), (0.5848, 0.2702, -3.82), (0.5449, 0.2702, -3.272), (0.5848, 0.2702, -3.272), (0.5449, 0.2445, -3.272), (0.5449, 0.2445, -3.82), (0.5848, 0.2445, -3.82), (0.5848, 0.2445, -3.272), (-0.5449, 0.0409, -3.82), (-0.5449, 0.0, -3.272), (-0.5848, 0.0, -3.272), (-0.5449, 0.0409, -3.272), (-0.5848, 0.0409, -3.272), (-0.5449, 0.2702, -3.82), (-0.5848, 0.2702, -3.82), (-0.5449, 0.2702, -3.272), (-0.5848, 0.2702, -3.272), (-0.5449, 0.2445, -3.272), (-0.5449, 0.2445, -3.82), (-0.5848, 0.2445, -3.82), (-0.5848, 0.2445, -3.272)], [], [(8, 43, 93, 74), (43, 8, 77, 78), (41, 28, 12, 17), (36, 31, 19, 35), (19, 31, 37, 34), (76, 7, 57, 79), (56, 5, 17, 95), (38, 22, 5, 16, 59, 55, 54), (58, 94, 62, 3), (57, 80, 56, 2), (53, 59, 16, 11), (34, 37, 23, 4), (22, 41, 17, 5), (13, 32, 39, 20), (20, 36, 35, 13), (33, 38, 54, 51), (24, 1, 25, 40), (23, 0, 22, 38), (108, 11, 16, 111), (75, 106, 109, 80), (79, 57, 2, 49), (74, 93, 120, 96), (107, 108, 111, 110), (70, 12, 18, 94), (21, 14, 28, 41), (37, 21, 0, 23), (32, 44, 65, 39), (93, 62, 6, 15, 118, 119, 120), (58, 78, 73, 9), (78, 77, 42, 73), (7, 75, 80, 57), (2, 56, 95, 49), (102, 118, 15, 10), (28, 40, 18, 12), (52, 55, 59, 53), (14, 24, 40, 28), (4, 23, 38, 33), (39, 65, 64, 63, 15, 6, 25), (24, 14, 31, 36), (31, 14, 21, 37), (0, 21, 41, 22), (46, 10, 15, 63), (95, 17, 12, 70), (73, 79, 49, 9), (43, 3, 62, 93), (94, 18, 6, 62), (80, 109, 110, 111, 16, 5, 56), (49, 95, 70, 9), (54, 55, 131, 113), (44, 45, 64, 65), (45, 46, 63, 64), (9, 70, 94, 58), (101, 119, 118, 102), (96, 120, 119, 101), (42, 76, 79, 73), (109, 145, 150, 110), (3, 43, 78, 58), (20, 39, 25, 1), (128, 125, 123, 137), (40, 25, 6, 18), (129, 124, 125, 128), (86, 89, 81, 83), (82, 67, 50, 48), (135, 130, 116, 155), (124, 104, 105, 122), (150, 173, 175, 154), (48, 50, 91, 90), (60, 47, 92, 97), (132, 131, 158, 159), (87, 82, 48, 47), (154, 175, 176, 170), (141, 139, 138, 140), (55, 52, 135, 131), (155, 116, 115, 156), (104, 138, 139, 105), (112, 141, 140, 103), (115, 99, 98, 114), (99, 133, 134, 98), (52, 51, 130, 135), (114, 98, 87, 88), (143, 142, 153, 152), (146, 136, 129, 142), (107, 154, 149, 106), (154, 170, 148, 149), (158, 160, 161, 159), (134, 157, 89, 86), (47, 48, 90, 92), (100, 132, 133, 99), (156, 115, 114, 157), (116, 100, 99, 115), (130, 113, 100, 116), (51, 54, 113, 130), (147, 146, 142, 143), (110, 150, 154, 107), (106, 149, 145, 109), (149, 148, 144, 145), (148, 147, 143, 144), (171, 172, 146, 147), (173, 174, 176, 175), (153, 128, 137, 172), (113, 131, 132, 100), (157, 114, 88, 89), (132, 155, 156, 133), (88, 87, 47, 60), (98, 134, 86, 87), (155, 132, 159, 161), (133, 156, 157, 134), (67, 88, 60, 50), (103, 140, 138, 104), (144, 143, 152, 151), (170, 171, 147, 148), (145, 144, 151, 150), (142, 129, 128, 153), (170, 176, 174, 151), (151, 152, 171, 170), (152, 153, 172, 171), (162, 90, 198, 85, 66), (89, 88, 67, 81), (50, 60, 97, 91), (67, 82, 83, 81), (136, 112, 103, 129), (122, 105, 112, 136), (151, 174, 173, 150), (129, 103, 104, 124), (131, 135, 160, 158), (135, 155, 161, 160), (1, 24, 36, 20), (97, 92, 90, 91), (90, 91, 169, 198), (91, 90, 164, 165), (85, 84, 61, 66), (91, 165, 167, 163), (105, 139, 141, 112), (137, 123, 122, 136), (122, 123, 125, 124), (172, 137, 136, 146), (177, 121, 127, 185, 138), (127, 121, 117, 126), (177, 181, 182, 178), (139, 178, 182, 180), (87, 86, 83, 82), (203, 30, 27, 208), (163, 162, 66, 61, 168), (208, 207, 205, 203), (169, 168, 61, 84), (91, 163, 168, 169), (169, 84, 200, 199), (198, 169, 199, 201), (84, 85, 202, 200), (201, 199, 200, 202), (204, 203, 205, 206), (207, 210, 206, 205), (201, 202, 210, 207), (202, 85, 209, 210), (139, 180, 179, 138), (162, 163, 167, 166), (85, 198, 208, 209), (198, 201, 207, 208), (90, 162, 166, 164), (210, 209, 204, 206), (195, 190, 192, 194), (184, 126, 117, 183), (178, 183, 117, 121, 177), (139, 184, 183, 178), (138, 185, 184, 139), (188, 189, 187, 186), (185, 188, 186, 184), (126, 187, 189, 127), (184, 186, 187, 126), (191, 193, 192, 190), (190, 195, 69, 72), (197, 193, 191, 196), (194, 192, 193, 197), (138, 179, 181, 177), (188, 194, 197, 189), (189, 197, 196, 127), (127, 196, 195, 185), (185, 195, 194, 188), (68, 71, 72, 69), (195, 196, 68, 69), (191, 190, 72, 71), (196, 191, 71, 68), (26, 27, 30, 29), (208, 27, 26, 209), (204, 29, 30, 203), (209, 26, 29, 204)])
_uv = me_cube_005.uv_layers.new(name='UVMap')
_uv.uv.foreach_set('vector', [0.0, 0.0, 0.3125, 0.125, 0.3125, 0.1562, 0.0, 0.0, 0.3125, 0.125, 0.0, 0.0, 0.0, 0.0, 0.2812, 0.125, 0.4375, 0.3125, 0.5, 0.3125, 0.5, 0.375, 0.4375, 0.375, 0.2812, 0.125, 0.25, 0.125, 0.0, 0.0, 0.0, 0.0, 0.0, 0.0, 0.25, 0.125, 0.2188, 0.125, 0.0, 0.0, 0.0, 0.0, 0.0, 0.0, 0.1875, 0.125, 0.2188, 0.125, 0.375, 0.3125, 0.375, 0.375, 0.4375, 0.375, 0.4375, 0.3125, 0.1875, 0.1562, 0.375, 0.3125, 0.375, 0.375, 0.1875, 0.1875, 0.1875, 0.1797, 0.1875, 0.1719, 0.1875, 0.1641, 0.5625, 0.25, 0.5625, 0.3125, 0.625, 0.3125, 0.625, 0.25, 0.1875, 0.125, 0.1875, 0.1562, 0.375, 0.3125, 0.375, 0.25, 0.0, 0.0, 0.1875, 0.1797, 0.1875, 0.1875, 0.0, 0.0, 0.0, 0.0, 0.2188, 0.125, 0.1875, 0.125, 0.0, 0.0, 0.375, 0.3125, 0.4375, 0.3125, 0.4375, 0.375, 0.375, 0.375, 0.0, 0.0, 0.0, 0.0, 0.3125, 0.1562, 0.3125, 0.125, 0.3125, 0.125, 0.2812, 0.125, 0.0, 0.0, 0.0, 0.0, 0.0, 0.0, 0.1875, 0.1562, 0.1875, 0.1641, 0.0, 0.0, 0.5625, 0.25, 0.625, 0.25, 0.625, 0.3125, 0.5625, 0.3125, 0.1875, 0.125, 0.375, 0.25, 0.375, 0.3125, 0.1875, 0.1562, 0.0, 0.0, 0.0, 0.0, 0.1875, 0.1875, 0.1875, 0.1797, 0.0, 0.0, 0.0, 0.0, 0.1875, 0.1641, 0.1875, 0.1562, 0.2188, 0.125, 0.1875, 0.125, 0.375, 0.25, 0.4375, 0.25, 0.0, 0.0, 0.3125, 0.1562, 0.3125, 0.1641, 0.0, 0.0, 0.0, 0.0, 0.0, 0.0, 0.1875, 0.1797, 0.1875, 0.1719, 0.5, 0.3125, 0.5, 0.375, 0.5625, 0.375, 0.5625, 0.3125, 0.4375, 0.25, 0.5, 0.25, 0.5, 0.3125, 0.4375, 0.3125, 0.2188, 0.125, 0.4375, 0.25, 0.375, 0.25, 0.1875, 0.125, 0.0, 0.0, 0.0, 0.0, 0.3125, 0.1641, 0.3125, 0.1562, 0.3125, 0.1562, 0.625, 0.3125, 0.625, 0.375, 0.3125, 0.1875, 0.3125, 0.1797, 0.3125, 0.1719, 0.3125, 0.1641, 0.5625, 0.25, 0.2812, 0.125, 0.25, 0.125, 0.5, 0.25, 0.2812, 0.125, 0.0, 0.0, 0.0, 0.0, 0.25, 0.125, 0.0, 0.0, 0.0, 0.0, 0.1875, 0.1562, 0.1875, 0.125, 0.375, 0.25, 0.375, 0.3125, 0.4375, 0.3125, 0.4375, 0.25, 0.0, 0.0, 0.3125, 0.1797, 0.3125, 0.1875, 0.0, 0.0, 0.5, 0.3125, 0.5625, 0.3125, 0.5625, 0.375, 0.5, 0.375, 0.0, 0.0, 0.1875, 0.1719, 0.1875, 0.1797, 0.0, 0.0, 0.5, 0.25, 0.5625, 0.25, 0.5625, 0.3125, 0.5, 0.3125, 0.0, 0.0, 0.1875, 0.125, 0.1875, 0.1562, 0.0, 0.0, 0.3125, 0.1562, 0.3125, 0.1641, 0.3125, 0.1719, 0.3125, 0.1797, 0.3125, 0.1875, 0.625, 0.375, 0.625, 0.3125, 0.5625, 0.25, 0.5, 0.25, 0.25, 0.125, 0.2812, 0.125, 0.25, 0.125, 0.5, 0.25, 0.4375, 0.25, 0.2188, 0.125, 0.375, 0.25, 0.4375, 0.25, 0.4375, 0.3125, 0.375, 0.3125, 0.0, 0.0, 0.0, 0.0, 0.3125, 0.1875, 0.3125, 0.1797, 0.4375, 0.3125, 0.4375, 0.375, 0.5, 0.375, 0.5, 0.3125, 0.25, 0.125, 0.2188, 0.125, 0.4375, 0.25, 0.5, 0.25, 0.3125, 0.125, 0.625, 0.25, 0.625, 0.3125, 0.3125, 0.1562, 0.5625, 0.3125, 0.5625, 0.375, 0.625, 0.375, 0.625, 0.3125, 0.1875, 0.1562, 0.1875, 0.1641, 0.1875, 0.1719, 0.1875, 0.1797, 0.1875, 0.1875, 0.375, 0.375, 0.375, 0.3125, 0.4375, 0.25, 0.4375, 0.3125, 0.5, 0.3125, 0.5, 0.25, 0.1875, 0.1641, 0.1875, 0.1719, 0.1875, 0.1719, 0.1875, 0.1641, 0.0, 0.0, 0.0, 0.0, 0.3125, 0.1719, 0.3125, 0.1641, 0.0, 0.0, 0.0, 0.0, 0.3125, 0.1797, 0.3125, 0.1719, 0.5, 0.25, 0.5, 0.3125, 0.5625, 0.3125, 0.5625, 0.25, 0.0, 0.0, 0.3125, 0.1719, 0.3125, 0.1797, 0.0, 0.0, 0.0, 0.0, 0.3125, 0.1641, 0.3125, 0.1719, 0.0, 0.0, 0.0, 0.0, 0.0, 0.0, 0.2188, 0.125, 0.25, 0.125, 0.1875, 0.1641, 0.1875, 0.1641, 0.1875, 0.1719, 0.1875, 0.1719, 0.625, 0.25, 0.3125, 0.125, 0.2812, 0.125, 0.5625, 0.25, 0.3125, 0.125, 0.3125, 0.1562, 0.625, 0.3125, 0.625, 0.25, 0.1875, 0.1719, 0.1875, 0.1719, 0.0, 0.0, 0.0, 0.0, 0.5625, 0.3125, 0.625, 0.3125, 0.625, 0.375, 0.5625, 0.375, 0.1875, 0.1641, 0.1875, 0.1641, 0.1875, 0.1719, 0.1875, 0.1719, 0.1875, 0.1719, 0.0, 0.0, 0.0, 0.0, 0.1875, 0.1719, 0.1875, 0.1641, 0.0, 0.0, 0.0, 0.0, 0.1875, 0.1641, 0.0, 0.0, 0.0, 0.0, 0.0, 0.0, 0.0, 0.0, 0.1875, 0.1641, 0.1875, 0.1641, 0.0, 0.0, 0.0, 0.0, 0.1875, 0.1719, 0.1875, 0.1719, 0.0, 0.0, 0.0, 0.0, 0.1875, 0.1641, 0.0, 0.0, 0.0, 0.0, 0.1875, 0.1641, 0.0, 0.0, 0.1875, 0.1641, 0.1875, 0.1641, 0.0, 0.0, 0.1875, 0.1719, 0.1875, 0.1719, 0.1875, 0.1719, 0.1875, 0.1719, 0.1875, 0.1641, 0.1875, 0.1641, 0.1875, 0.1641, 0.1875, 0.1641, 0.0, 0.0, 0.0, 0.0, 0.0, 0.0, 0.0, 0.0, 0.0, 0.0, 0.0, 0.0, 0.1875, 0.1641, 0.1875, 0.1641, 0.1875, 0.1719, 0.0, 0.0, 0.0, 0.0, 0.1875, 0.1719, 0.0, 0.0, 0.0, 0.0, 0.0, 0.0, 0.0, 0.0, 0.1875, 0.1641, 0.1875, 0.1641, 0.0, 0.0, 0.0, 0.0, 0.0, 0.0, 0.0, 0.0, 0.1875, 0.1641, 0.1875, 0.1641, 0.0, 0.0, 0.1875, 0.1641, 0.1875, 0.1641, 0.0, 0.0, 0.1875, 0.1641, 0.1875, 0.1719, 0.1875, 0.1719, 0.1875, 0.1641, 0.0, 0.0, 0.0, 0.0, 0.0, 0.0, 0.0, 0.0, 0.0, 0.0, 0.1875, 0.1641, 0.1875, 0.1641, 0.0, 0.0, 0.1875, 0.1641, 0.1875, 0.1641, 0.1875, 0.1719, 0.1875, 0.1719, 0.0, 0.0, 0.0, 0.0, 0.1875, 0.1641, 0.1875, 0.1641, 0.0, 0.0, 0.0, 0.0, 0.0, 0.0, 0.0, 0.0, 0.0, 0.0, 0.0, 0.0, 0.0, 0.0, 0.0, 0.0, 0.1875, 0.1719, 0.0, 0.0, 0.0, 0.0, 0.1875, 0.1719, 0.1875, 0.1719, 0.0, 0.0, 0.0, 0.0, 0.1875, 0.1719, 0.1875, 0.1641, 0.1875, 0.1641, 0.1875, 0.1641, 0.1875, 0.1641, 0.1875, 0.1641, 0.1875, 0.1719, 0.1875, 0.1719, 0.1875, 0.1641, 0.0, 0.0, 0.0, 0.0, 0.0, 0.0, 0.0, 0.0, 0.0, 0.0, 0.1875, 0.1641, 0.1875, 0.1641, 0.0, 0.0, 0.0, 0.0, 0.1875, 0.1641, 0.1875, 0.1641, 0.0, 0.0, 0.0, 0.0, 0.1875, 0.1641, 0.1875, 0.1641, 0.0, 0.0, 0.0, 0.0, 0.0, 0.0, 0.1875, 0.1641, 0.1875, 0.1641, 0.1875, 0.1719, 0.1875, 0.1719, 0.0, 0.0, 0.0, 0.0, 0.0, 0.0, 0.0, 0.0, 0.1875, 0.1641, 0.1875, 0.1641, 0.0, 0.0, 0.0, 0.0, 0.1875, 0.1641, 0.1875, 0.1641, 0.0, 0.0, 0.0, 0.0, 0.1875, 0.1641, 0.1875, 0.1641, 0.0, 0.0, 0.0, 0.0, 0.0, 0.0, 0.0, 0.0, 0.1875, 0.1719, 0.1875, 0.1719, 0.0, 0.0, 0.0, 0.0, 0.1875, 0.1719, 0.1875, 0.1719, 0.0, 0.0, 0.0, 0.0, 0.1875, 0.1641, 0.1875, 0.1719, 0.1875, 0.1719, 0.1875, 0.1641, 0.0, 0.0, 0.0, 0.0, 0.0, 0.0, 0.0, 0.0, 0.1875, 0.1719, 0.0, 0.0, 0.0, 0.0, 0.1875, 0.1719, 0.0, 0.0, 0.1875, 0.1641, 0.1875, 0.1641, 0.0, 0.0, 0.1875, 0.1641, 0.1875, 0.1719, 0.1875, 0.1719, 0.1875, 0.1641, 0.0, 0.0, 0.1875, 0.1719, 0.1875, 0.1719, 0.0, 0.0, 0.1875, 0.1719, 0.0, 0.0, 0.0, 0.0, 0.1875, 0.1719, 0.0, 0.0, 0.0, 0.0, 0.0, 0.0, 0.0, 0.0, 0.1875, 0.1641, 0.1875, 0.1641, 0.1875, 0.1641, 0.1875, 0.1641, 0.1875, 0.1641, 0.1875, 0.1641, 0.1875, 0.1719, 0.1875, 0.1719, 0.0, 0.0, 0.0, 0.0, 0.0, 0.0, 0.0, 0.0, 0.1875, 0.1641, 0.1875, 0.1641, 0.1875, 0.1719, 0.1875, 0.1719, 0.1875, 0.1641, 0.1875, 0.1641, 0.1875, 0.1719, 0.1875, 0.1719, 0.0, 0.0, 0.0, 0.0, 0.1875, 0.1719, 0.1875, 0.1719, 0.1875, 0.1719, 0.1875, 0.1719, 0.0, 0.0, 0.0, 0.0, 0.1875, 0.1719, 0.1875, 0.1719, 0.0, 0.0, 0.0, 0.0, 0.0, 0.0, 0.0, 0.0, 0.0, 0.0, 0.0, 0.0, 0.0, 0.0, 0.0, 0.0, 0.0, 0.0, 0.0, 0.0, 0.0, 0.0, 0.0, 0.0, 0.0, 0.0, 0.0, 0.0, 0.0, 0.0, 0.0, 0.0, 0.1875, 0.1641, 0.1875, 0.1719, 0.0, 0.0, 0.0, 0.0, 0.0, 0.0, 0.1875, 0.1641, 0.1875, 0.1641, 0.0, 0.0, 0.0, 0.0, 0.0, 0.0, 0.0, 0.0, 0.1875, 0.1719, 0.1875, 0.1719, 0.1875, 0.1719, 0.1875, 0.1719, 0.1875, 0.1641, 0.1875, 0.1641, 0.1875, 0.1641, 0.1875, 0.1641, 0.1875, 0.1719, 0.0, 0.0, 0.0, 0.0, 0.1875, 0.1719, 0.0, 0.0, 0.0, 0.0, 0.0, 0.0, 0.0, 0.0, 0.625, 0.25, 0.5625, 0.25, 0.2812, 0.125, 0.3125, 0.125, 0.0, 0.0, 0.1875, 0.1641, 0.1875, 0.1641, 0.0, 0.0, 0.1875, 0.1641, 0.0, 0.0, 0.0, 0.0, 0.1875, 0.1641, 0.0, 0.0, 0.1875, 0.1641, 0.1875, 0.1641, 0.0, 0.0, 0.1875, 0.1641, 0.0, 0.0, 0.0, 0.0, 0.1875, 0.1641, 0.0, 0.0, 0.0, 0.0, 0.0, 0.0, 0.0, 0.0, 0.0, 0.0, 0.0, 0.0, 0.0, 0.0, 0.0, 0.0, 0.0, 0.0, 0.0, 0.0, 0.0, 0.0, 0.0, 0.0, 0.0, 0.0, 0.0, 0.0, 0.1875, 0.1719, 0.1875, 0.1641, 0.0, 0.0, 0.0, 0.0, 0.0, 0.0, 0.0, 0.0, 0.0, 0.0, 0.0, 0.0, 0.0, 0.0, 0.0, 0.0, 0.0, 0.0, 0.1875, 0.1641, 0.1875, 0.1641, 0.0, 0.0, 0.0, 0.0, 0.1875, 0.1641, 0.1875, 0.1641, 0.0, 0.0, 0.0, 0.0, 0.0, 0.0, 0.0, 0.0, 0.0, 0.0, 0.0, 0.0, 0.1875, 0.1641, 0.1875, 0.1719, 0.1875, 0.1719, 0.1875, 0.1641, 0.1875, 0.1641, 0.1875, 0.1641, 0.1875, 0.1641, 0.1875, 0.1641, 0.0, 0.0, 0.1875, 0.1641, 0.1875, 0.1641, 0.0, 0.0, 0.0, 0.0, 0.1875, 0.1641, 0.1875, 0.1641, 0.1875, 0.1641, 0.1875, 0.1641, 0.0, 0.0, 0.0, 0.0, 0.0, 0.0, 0.0, 0.0, 0.0, 0.0, 0.0, 0.0, 0.0, 0.0, 0.0, 0.0, 0.0, 0.0, 0.0, 0.0, 0.0, 0.0, 0.0, 0.0, 0.1875, 0.1641, 0.0, 0.0, 0.0, 0.0, 0.1875, 0.1641, 0.0, 0.0, 0.1875, 0.1641, 0.1875, 0.1641, 0.0, 0.0, 0.1875, 0.1641, 0.0, 0.0, 0.0, 0.0, 0.1875, 0.1641, 0.0, 0.0, 0.0, 0.0, 0.0, 0.0, 0.0, 0.0, 0.1875, 0.1641, 0.1875, 0.1641, 0.1875, 0.1641, 0.1875, 0.1641, 0.1875, 0.1641, 0.1875, 0.1641, 0.1875, 0.1641, 0.1875, 0.1641, 0.1875, 0.1641, 0.1875, 0.1641, 0.1875, 0.1641, 0.1875, 0.1641, 0.0, 0.0, 0.0, 0.0, 0.1875, 0.1641, 0.1875, 0.1641, 0.1875, 0.1641, 0.0, 0.0, 0.0, 0.0, 0.1875, 0.1641, 0.0, 0.0, 0.0, 0.0, 0.0, 0.0, 0.0, 0.0, 0.1875, 0.1641, 0.1875, 0.1641, 0.1875, 0.1641, 0.1875, 0.1641, 0.1875, 0.1641, 0.1875, 0.1641, 0.1875, 0.1641, 0.1875, 0.1641, 0.1875, 0.1641, 0.1875, 0.1641, 0.1875, 0.1641, 0.1875, 0.1641, 0.1875, 0.1641, 0.1875, 0.1641, 0.1875, 0.1641, 0.1875, 0.1641, 0.0, 0.0, 0.0, 0.0, 0.0, 0.0, 0.0, 0.0, 0.0, 0.0, 0.0, 0.0, 0.0, 0.0, 0.1875, 0.1641, 0.1875, 0.1641, 0.0, 0.0, 0.0, 0.0, 0.0, 0.0, 0.0, 0.0, 0.1875, 0.1641, 0.1875, 0.1641, 0.0, 0.0, 0.0, 0.0, 0.1875, 0.1641, 0.1875, 0.1641, 0.0, 0.0, 0.0, 0.0, 0.1875, 0.1641, 0.1875, 0.1641, 0.0, 0.0, 0.0, 0.0, 0.0, 0.0, 0.0, 0.0, 0.1875, 0.1641, 0.1875, 0.1641, 0.0, 0.0, 0.0, 0.0, 0.0, 0.0, 0.0, 0.0, 0.0, 0.0, 0.0, 0.0, 0.0, 0.0, 0.0, 0.0, 0.1875, 0.1641, 0.1875, 0.1641, 0.1875, 0.1641, 0.1875, 0.1641, 0.1875, 0.1641, 0.1875, 0.1641, 0.1875, 0.1641, 0.1875, 0.1641, 0.1875, 0.1641, 0.1875, 0.1641, 0.1875, 0.1641, 0.1875, 0.1641, 0.1875, 0.1641, 0.1875, 0.1641, 0.1875, 0.1641, 0.1875, 0.1641, 0.1875, 0.1641, 0.1875, 0.1641, 0.1875, 0.1641, 0.1875, 0.1641, 0.1875, 0.1641, 0.1875, 0.1641, 0.1875, 0.1641, 0.1875, 0.1641, 0.0, 0.0, 0.0, 0.0, 0.0, 0.0, 0.0, 0.0, 0.1875, 0.1641, 0.1875, 0.1641, 0.1875, 0.1641, 0.1875, 0.1641, 0.0, 0.0, 0.0, 0.0, 0.0, 0.0, 0.0, 0.0, 0.0, 0.0, 0.0, 0.0, 0.0, 0.0, 0.0, 0.0, 0.0, 0.0, 0.0, 0.0, 0.0, 0.0, 0.0, 0.0, 0.1875, 0.1641, 0.1875, 0.1641, 0.1875, 0.1641, 0.1875, 0.1641, 0.0, 0.0, 0.0, 0.0, 0.0, 0.0, 0.0, 0.0, 0.0, 0.0, 0.0, 0.0, 0.0, 0.0, 0.0, 0.0, 0.0, 0.0, 0.0, 0.0, 0.0, 0.0, 0.0, 0.0, 0.1875, 0.1641, 0.1875, 0.1641, 0.1875, 0.1641, 0.1875, 0.1641])
me_cube_005.use_mirror_x = True
me_cube_005.use_mirror_y = True
me_cube_005.update()

# ---- objects
ob_cube_001 = bpy.data.objects.new('Cube.001', me_cube_002)
ob_cube = bpy.data.objects.new('Cube', me_cube_003)
ob_cube_002 = bpy.data.objects.new('Cube.002', me_cube_005)
ob_empty = bpy.data.objects.new('Empty', None)

# ---- transforms, parenting, visibility, modifiers, constraints
ob_cube_001.location = (0.0, 0.0, 0.5044)
ob_cube_001.scale = (1.641, 2.865, 0.1405)
ob_cube_001.lock_rotations_4d = False
ob_cube_001.empty_display_type = 'ARROWS'
ob_cube_001.lineart.crease_threshold = 0.0
ob_cube.location = (1.461, -2.369e-07, 1.201e-08)
ob_cube.scale = (1.469, 3.044, -0.1064)
ob_cube.use_mesh_mirror_y = True
ob_cube.use_mesh_mirror_z = True
ob_cube_002.location = (0.0, 0.0, 0.0)
ob_cube_002.scale = (1.705, 3.267, 0.2)
ob_cube_002.use_mesh_mirror_x = True
ob_cube_002.use_mesh_mirror_y = True
ob_empty.location = (7.343, 1.05, 0.0)
ob_empty.rotation_euler = (1.571, 0.0, -1.571)
ob_empty.empty_display_type = 'IMAGE'
ob_empty.empty_display_size = 5.0

# ---- collection membership
col_collection.objects.link(ob_cube_001)
col_collection.objects.link(ob_cube)
col_collection.objects.link(ob_cube_002)
col_collection.objects.link(ob_empty)

# ---- scene / render settings (as saved in the file)
scene.frame_start = 1; scene.frame_end = 250; scene.frame_set(1)
scene.render.engine = 'BLENDER_EEVEE_NEXT'
bpy.context.view_layer.update()

# ---- added for rendering (the .blend has no active camera and no usable light): camera, sun
cam_auto = bpy.data.cameras.new('AutoCamera')
cam_auto.lens = 50.0
cam_auto.sensor_width = 36.0
cam_auto.clip_end = 1000.0
ob_auto_camera = bpy.data.objects.new('AutoCamera', cam_auto)
scene.collection.objects.link(ob_auto_camera)
ob_auto_camera.location = (8.03429, -8.65555, 6.01739)
ob_auto_camera.rotation_euler = (1.09748, -7.21219e-08, 0.694738)
scene.camera = ob_auto_camera
light_auto_sun = bpy.data.lights.new('AutoSun', 'SUN')
light_auto_sun.energy = 3.0
light_auto_sun.angle = 0.0523599
ob_auto_sun = bpy.data.objects.new('AutoSun', light_auto_sun)
scene.collection.objects.link(ob_auto_sun)
ob_auto_sun.rotation_euler = (0.872665, 0.174533, 0.523599)
bpy.context.view_layer.update()

